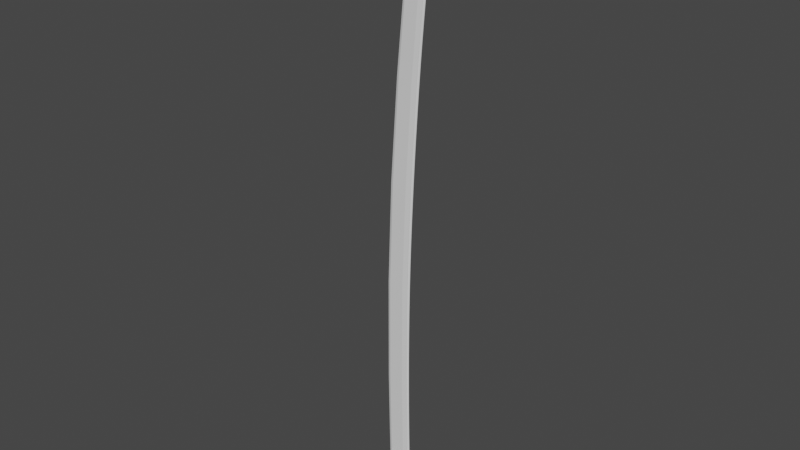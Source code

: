 # Source: katana_sp14_MoreBlockout_RainGuard.blend  (saved by Blender 2.90.8; exported with 4.5.12 LTS)
import bpy
from mathutils import Matrix  # noqa: F401  (used for matrix-valued properties, if any)

bpy.ops.wm.read_factory_settings(use_empty=True)
scene = bpy.context.scene
scene.name = 'Scene'

# ---- collections
col_katana = bpy.data.collections.new('Katana'); scene.collection.children.link(col_katana)

# ---- world
world_world = bpy.data.worlds.new('World'); scene.world = world_world
world_world.use_nodes = True; world_world.node_tree.nodes.clear()
_N = world_world.node_tree.nodes; _L = world_world.node_tree.links
n0 = _N.new('ShaderNodeOutputWorld'); n0.name = 'World Output'; n0.location = (300, 300)
n1 = _N.new('ShaderNodeBackground'); n1.name = 'Background'; n1.location = (10, 300)
n1.inputs[0].default_value = (0.05088, 0.05088, 0.05088, 1.0)
_L.new(n1.outputs[0], n0.inputs[0])
n0.is_active_output = True
world_world.color = (0.05088, 0.05088, 0.05088)
world_world.use_sun_shadow = False
world_world.sun_shadow_jitter_overblur = 0.0

# ---- meshes
me_plane_001 = bpy.data.meshes.new('Plane.001')
me_plane_001.from_pydata([(-0.069, -0.004024, -1.09e-09), (0.06917, -0.004024, 0.007877), (-0.07895, 0.6058, -2.17e-08), (0.05922, 0.6058, 0.007877), (-0.07646, 1.211, 3.318e-08), (0.06171, 1.211, 0.007877), (0.08311, 1.808, 0.007877), (0.1177, 2.391, 0.007877), (0.1508, 2.789, 0.007877), (0.1811, 3.089, 0.007877), (0.03463, -0.004024, 0.0107), (0.02468, 0.6058, 0.0107), (0.02717, 1.211, 0.0107), (0.04856, 1.808, 0.0107), (0.0844, 2.391, 0.0107), (0.1186, 2.789, 0.0107), (0.1486, 3.089, 0.0107), (-0.0634, 0.6058, 0.006028), (-0.06092, 1.211, 0.006028), (-0.03952, 1.808, 0.006028), (-0.000372, 2.391, 0.006028), (0.03648, 2.789, 0.006028), (0.0789, 3.089, 0.006028), (-0.05345, -0.004024, 0.006028), (0.08494, 3.134, 0.006028), (0.09412, 3.18, 0.006028), (0.09322, 3.215, 2.168e-07), (0.1062, 3.215, 0.006028), (0.1205, 3.248, 0.006028), (0.1366, 3.275, 0.006028), (0.159, 3.302, 0.006028), (0.1763, 3.327, -0.0001469), (0.1807, 3.317, 0.006028), (0.2081, 3.319, 0.006028), (0.1658, 3.204, 0.008363), (0.1557, 3.147, 0.00953), (0.1789, 3.262, 0.007196), (0.1517, 3.118, 0.01011), (0.1598, 3.175, 0.008947), (0.1722, 3.233, 0.007779), (0.1916, 3.29, 0.006612), (0.1946, 3.204, 0.006953), (0.1879, 3.147, 0.007415), (0.1845, 3.118, 0.007646), (0.2014, 3.262, 0.00649), (0.198, 3.233, 0.006722), (0.2047, 3.29, 0.006259), (0.1912, 3.175, 0.007184), (0.07417, -0.004378, 0.0), (0.06422, 0.6054, 0.0), (0.06671, 1.211, 0.0), (-0.05506, 1.808, 0.0), (0.08811, 1.808, 0.0), (-0.01533, 2.391, 0.0), (0.1227, 2.39, 0.0), (0.02199, 2.789, 0.0), (0.1558, 2.788, 0.0), (0.06595, 3.089, 0.0), (0.1861, 3.089, 0.0), (0.03463, -0.004024, 0.0), (-0.05345, -0.004024, 0.0), (0.07199, 3.134, 0.0), (0.08117, 3.18, 0.0), (0.1076, 3.248, 0.0), (0.1265, 3.281, 0.0), (0.1501, 3.309, 0.0), (0.2139, 3.329, 0.0), (0.2131, 3.319, 0.0), (0.1996, 3.204, 0.0), (0.1929, 3.146, 0.0), (0.1895, 3.117, 0.0), (0.2064, 3.261, 0.0), (0.203, 3.232, 0.0), (0.2097, 3.29, 0.0), (0.1962, 3.175, 0.0)], [], [(10, 1, 3, 11), (11, 3, 5, 12), (12, 5, 6, 13), (13, 6, 7, 14), (14, 7, 8, 15), (15, 8, 9, 16), (21, 15, 16, 22), (20, 14, 15, 21), (19, 13, 14, 20), (18, 12, 13, 19), (17, 11, 12, 18), (23, 10, 11, 17), (0, 23, 17, 2), (2, 17, 18, 4), (4, 18, 19, 51), (51, 19, 20, 53), (53, 20, 21, 55), (55, 21, 22, 57), (57, 22, 24, 61), (61, 24, 25, 62), (62, 25, 27, 26), (26, 27, 28, 63), (63, 28, 29, 64), (64, 29, 30, 65), (65, 30, 32, 31), (31, 32, 33, 66), (16, 37, 24, 22), (25, 24, 37, 35), (27, 25, 35, 38), (28, 27, 38, 34), (29, 28, 34, 39), (30, 29, 39, 36), (32, 30, 36, 40), (33, 32, 40), (9, 43, 37, 16), (35, 37, 43, 42), (38, 35, 42, 47), (34, 38, 47, 41), (39, 34, 41, 45), (36, 39, 45, 44), (40, 36, 44, 46), (33, 40, 46), (42, 43, 70, 69), (6, 5, 50, 52), (43, 9, 58, 70), (1, 10, 59, 48), (10, 23, 60, 59), (44, 45, 72, 71), (3, 1, 48, 49), (23, 0, 60), (45, 41, 68, 72), (7, 6, 52, 54), (46, 44, 71, 73), (47, 42, 69, 74), (66, 33, 67), (8, 7, 54, 56), (5, 3, 49, 50), (33, 46, 73, 67), (41, 47, 74, 68), (9, 8, 56, 58)])
_k = {(31, 65): 1.0}
me_plane_001.attributes.new('crease_edge', 'FLOAT', 'EDGE').data.foreach_set('value', [_k.get((min(e.vertices), max(e.vertices)), 0.0) for e in me_plane_001.edges])
_uv = me_plane_001.uv_layers.new(name='UVMap')
_uv.uv.foreach_set('vector', [0.75, 0.0, 1.0, 0.0, 1.0, 1.0, 0.75, 1.0, 0.75, 1.0, 1.0, 1.0, 1.0, 1.0, 0.75, 1.0, 0.75, 1.0, 1.0, 1.0, 1.0, 1.0, 0.75, 1.0, 0.75, 1.0, 1.0, 1.0, 1.0, 1.0, 0.75, 1.0, 0.75, 1.0, 1.0, 1.0, 1.0, 1.0, 0.75, 1.0, 0.75, 1.0, 1.0, 1.0, 1.0, 1.0, 0.75, 1.0, 0.1125, 1.0, 0.75, 1.0, 0.75, 1.0, 0.1125, 1.0, 0.1125, 1.0, 0.75, 1.0, 0.75, 1.0, 0.1125, 1.0, 0.1125, 1.0, 0.75, 1.0, 0.75, 1.0, 0.1125, 1.0, 0.1125, 1.0, 0.75, 1.0, 0.75, 1.0, 0.1125, 1.0, 0.1125, 1.0, 0.75, 1.0, 0.75, 1.0, 0.1125, 1.0, 0.1125, 0.0, 0.75, 0.0, 0.75, 1.0, 0.1125, 1.0, 0.0, 0.0, 0.1125, 0.0, 0.1125, 1.0, 0.0, 1.0, 0.0, 1.0, 0.1125, 1.0, 0.1125, 1.0, 0.0, 1.0, 0.0, 1.0, 0.1125, 1.0, 0.1125, 1.0, 0.0, 1.0, 0.0, 1.0, 0.1125, 1.0, 0.1125, 1.0, 0.0, 1.0, 0.0, 1.0, 0.1125, 1.0, 0.1125, 1.0, 0.0, 1.0, 0.0, 1.0, 0.1125, 1.0, 0.1125, 1.0, 0.0, 1.0, 0.0, 1.0, 0.1125, 1.0, 0.1125, 1.0, 0.0, 1.0, 0.0, 1.0, 0.1125, 1.0, 0.1125, 1.0, 0.0, 1.0, 0.0, 1.0, 0.1125, 1.0, 0.1125, 1.0, 0.0, 1.0, 0.0, 1.0, 0.1125, 1.0, 0.1125, 1.0, 0.0, 1.0, 0.0, 1.0, 0.1125, 1.0, 0.1125, 1.0, 0.0, 1.0, 0.0, 1.0, 0.1125, 1.0, 0.1125, 1.0, 0.0, 1.0, 0.0, 1.0, 0.1125, 1.0, 0.1125, 1.0, 0.0, 1.0, 0.0, 1.0, 0.1125, 1.0, 0.1125, 1.0, 0.0, 1.0, 0.75, 1.0, 0.0, 0.0, 0.1125, 1.0, 0.1125, 1.0, 0.1125, 1.0, 0.1125, 1.0, 0.0, 0.0, 0.0, 0.0, 0.1125, 1.0, 0.1125, 1.0, 0.0, 0.0, 0.0, 0.0, 0.1125, 1.0, 0.1125, 1.0, 0.0, 0.0, 0.0, 0.0, 0.1125, 1.0, 0.1125, 1.0, 0.0, 0.0, 0.0, 0.0, 0.1125, 1.0, 0.1125, 1.0, 0.0, 0.0, 0.0, 0.0, 0.1125, 1.0, 0.1125, 1.0, 0.0, 0.0, 0.0, 0.0, 0.1125, 1.0, 0.1125, 1.0, 0.0, 0.0, 1.0, 1.0, 0.0, 0.0, 0.0, 0.0, 0.75, 1.0, 0.0, 0.0, 0.0, 0.0, 0.0, 0.0, 0.0, 0.0, 0.0, 0.0, 0.0, 0.0, 0.0, 0.0, 0.0, 0.0, 0.0, 0.0, 0.0, 0.0, 0.0, 0.0, 0.0, 0.0, 0.0, 0.0, 0.0, 0.0, 0.0, 0.0, 0.0, 0.0, 0.0, 0.0, 0.0, 0.0, 0.0, 0.0, 0.0, 0.0, 0.0, 0.0, 0.0, 0.0, 0.0, 0.0, 0.0, 0.0, 0.1125, 1.0, 0.0, 0.0, 0.0, 0.0, 0.0, 0.0, 0.0, 0.0, 0.0, 0.0, 0.0, 0.0, 1.0, 1.0, 1.0, 1.0, 1.0, 1.0, 1.0, 1.0, 0.0, 0.0, 1.0, 1.0, 1.0, 1.0, 0.0, 0.0, 1.0, 0.0, 0.75, 0.0, 0.75, 0.0, 1.0, 0.0, 0.75, 0.0, 0.1125, 0.0, 0.1125, 0.0, 0.75, 0.0, 0.0, 0.0, 0.0, 0.0, 0.0, 0.0, 0.0, 0.0, 1.0, 1.0, 1.0, 0.0, 1.0, 0.0, 1.0, 1.0, 0.1125, 0.0, 0.0, 0.0, 0.1125, 0.0, 0.0, 0.0, 0.0, 0.0, 0.0, 0.0, 0.0, 0.0, 1.0, 1.0, 1.0, 1.0, 1.0, 1.0, 1.0, 1.0, 0.0, 0.0, 0.0, 0.0, 0.0, 0.0, 0.0, 0.0, 0.0, 0.0, 0.0, 0.0, 0.0, 0.0, 0.0, 0.0, 0.0, 1.0, 0.1125, 1.0, 0.1125, 1.0, 1.0, 1.0, 1.0, 1.0, 1.0, 1.0, 1.0, 1.0, 1.0, 1.0, 1.0, 1.0, 1.0, 1.0, 1.0, 1.0, 0.1125, 1.0, 0.0, 0.0, 0.0, 0.0, 0.1125, 1.0, 0.0, 0.0, 0.0, 0.0, 0.0, 0.0, 0.0, 0.0, 1.0, 1.0, 1.0, 1.0, 1.0, 1.0, 1.0, 1.0])
me_plane_001.use_remesh_fix_poles = True
me_plane_001.use_remesh_preserve_attributes = False
me_plane_001.use_mirror_vertex_groups = False
me_plane_001.update()
me_plane_002 = bpy.data.meshes.new('Plane.002')
me_plane_002.from_pydata([(-0.069, -0.004024, -1.09e-09), (0.06917, -0.004024, 0.007877), (-0.07895, 0.6058, -2.17e-08), (0.05922, 0.6058, 0.007877), (-0.07646, 1.211, 3.318e-08), (0.06171, 1.211, 0.007877), (0.08382, 1.806, 0.007877), (0.1177, 2.391, 0.007877), (0.1508, 2.789, 0.007877), (0.1811, 3.089, 0.007877), (0.03463, -0.004024, 0.0107), (0.02468, 0.6058, 0.0107), (0.02717, 1.211, 0.0107), (0.04856, 1.808, 0.0107), (0.0844, 2.391, 0.0107), (0.1186, 2.789, 0.0107), (0.1486, 3.089, 0.0107), (-0.0634, 0.6058, 0.006028), (-0.06092, 1.211, 0.006028), (-0.03952, 1.808, 0.006028), (-0.000372, 2.391, 0.006028), (0.03648, 2.789, 0.006028), (0.0789, 3.089, 0.006028), (-0.05345, -0.004024, 0.006028), (0.08494, 3.134, 0.006028), (0.09412, 3.18, 0.006028), (0.09322, 3.215, 2.168e-07), (0.1062, 3.215, 0.006028), (0.1205, 3.248, 0.006028), (0.1366, 3.275, 0.006028), (0.159, 3.302, 0.006028), (0.1763, 3.327, -0.0001469), (0.1807, 3.317, 0.006028), (0.2081, 3.319, 0.006028), (0.1658, 3.204, 0.008363), (0.1557, 3.147, 0.00953), (0.1789, 3.262, 0.007196), (0.1517, 3.118, 0.01011), (0.1598, 3.175, 0.008947), (0.1722, 3.233, 0.007779), (0.1916, 3.29, 0.006612), (0.1946, 3.204, 0.006953), (0.1879, 3.147, 0.007415), (0.1845, 3.118, 0.007646), (0.2014, 3.262, 0.00649), (0.198, 3.233, 0.006722), (0.2047, 3.29, 0.006259), (0.1912, 3.175, 0.007184), (0.07417, -0.004024, 0.0), (0.06422, 0.6058, 0.0), (0.06671, 1.211, 0.0), (-0.05506, 1.808, 0.0), (0.08811, 1.808, 0.0), (-0.01533, 2.391, 0.0), (0.1227, 2.391, 0.0), (0.02199, 2.789, 0.0), (0.1558, 2.789, 0.0), (0.06595, 3.089, 0.0), (0.1861, 3.089, 0.0), (0.03463, -0.004024, 0.0), (-0.05345, -0.004024, 0.0), (0.07199, 3.134, 0.0), (0.08117, 3.18, 0.0), (0.1076, 3.248, 0.0), (0.1265, 3.281, 0.0), (0.1501, 3.309, 0.0), (0.2139, 3.329, 0.0), (0.2131, 3.319, 0.0), (0.1996, 3.204, 0.0), (0.1929, 3.147, 0.0), (0.1895, 3.118, 0.0), (0.2064, 3.262, 0.0), (0.203, 3.233, 0.0), (0.2097, 3.29, 0.0), (0.1962, 3.175, 0.0), (0.0381, 0.03607, 0.01055), (0.04144, 0.02888, 0.01029), (0.0479, 0.02476, 0.009761), (0.05554, 0.02482, 0.009134), (0.06231, 0.02904, 0.008573), (0.06636, 0.03628, 0.008227), (0.03422, 0.03715, 0.01055), (0.03755, 0.02995, 0.01029), (0.04401, 0.02584, 0.009761), (0.05165, 0.02589, 0.009134), (0.05842, 0.03011, 0.008573), (0.06248, 0.03736, 0.008227), (0.1685, 3.072, 0.004626), (0.1685, 3.076, 0.004897), (0.166, 3.078, 0.005251), (0.1618, 3.079, 0.005727), (0.1581, 3.077, 0.006146), (0.1566, 3.073, 0.006398), (0.07889, 1.807, 0.008172), (0.05396, 0.6062, 0.008498), (0.05616, 1.211, 0.008186), (0.05094, 1.808, 0.0105), (0.02585, 0.6059, 0.01082), (0.02812, 1.211, 0.01051), (0.1149, 2.391, 0.008144), (0.141, 2.788, 0.004645), (0.1811, 3.089, 0.007877), (0.1486, 3.089, 0.0107), (0.0789, 3.089, 0.006028), (0.1861, 3.089, 0.0), (0.06595, 3.089, 0.0), (0.08703, 2.391, 0.01047), (0.1191, 2.789, 0.01045), (0.03841, -0.004024, 0.009914), (0.03677, 1.211, 0.005869), (0.05836, 1.807, 0.005869), (0.1275, 2.788, 0.005869), (0.1518, 3.089, 0.009914), (0.155, 3.118, 0.009429), (0.1588, 3.147, 0.008943), (0.1627, 3.175, 0.008457), (0.168, 3.204, 0.007971), (0.1736, 3.233, 0.007485), (0.18, 3.262, 0.007), (0.1979, 3.29, 0.006441), (0.03841, -0.004024, 0.0), (0.03428, 0.6058, 0.005869), (0.09363, 2.39, 0.005869), (0.1518, 3.089, 0.009914), (0.06494, -0.004024, 0.00875), (0.1808, 3.118, 0.00841), (0.1844, 3.147, 0.00807), (0.188, 3.175, 0.007729), (0.1921, 3.204, 0.007389), (0.1956, 3.233, 0.007049), (0.1991, 3.262, 0.006709), (0.06494, -0.004024, 0.0), (0.05166, 1.211, 0.005259), (0.07356, 1.807, 0.005259), (0.1413, 2.787, 0.005264), (0.1775, 3.089, 0.00875), (0.04917, 0.6057, 0.005259), (0.108, 2.391, 0.005259), (0.1775, 3.089, 0.00875), (0.06353, 3.073, 0.0), (0.1794, 3.073, 0.007877), (0.147, 3.073, 0.0107), (0.07657, 3.073, 0.006028), (0.1844, 3.073, 0.0), (0.1502, 3.073, 0.009914), (0.1758, 3.073, 0.00875), (0.1799, 3.077, 0.007877), (0.1474, 3.077, 0.0107), (0.07718, 3.077, 0.006028), (0.1849, 3.077, 0.0), (0.1506, 3.077, 0.009914), (0.1763, 3.077, 0.00875), (0.06416, 3.077, 0.0), (-0.06977, 0.03869, 0.0), (0.0684, 0.03869, 0.007877), (0.03386, 0.03869, 0.0107), (-0.05422, 0.03869, 0.006028), (0.0734, 0.03869, 0.0), (0.04346, 0.03879, 0.005869), (0.05835, 0.03859, 0.005259), (-0.06961, 0.03025, 0.0), (0.06855, 0.03025, 0.007877), (0.03401, 0.03025, 0.0107), (-0.05407, 0.03025, 0.006028), (0.07355, 0.03025, 0.0), (0.04361, 0.03036, 0.005869), (0.0585, 0.03015, 0.005259), (-0.06949, 0.02333, 0.0), (0.06868, 0.02333, 0.007877), (0.03414, 0.02333, 0.0107), (-0.05395, 0.02333, 0.006028), (0.07368, 0.02333, 0.0), (0.04363, 0.02916, 0.005886), (0.05852, 0.02916, 0.005276), (0.1808, 3.086, 0.007877), (0.1483, 3.086, 0.0107), (0.07844, 3.086, 0.006028), (0.1858, 3.086, 0.0), (0.1515, 3.086, 0.009914), (0.1772, 3.086, 0.00875), (0.06547, 3.086, 0.0), (0.1743, 3.079, 0.008394), (0.1743, 3.071, 0.008116), (0.1684, 3.084, 0.008915), (0.1609, 3.085, 0.00955), (0.1536, 3.081, 0.01014), (0.1509, 3.075, 0.01044), (0.08782, 2.391, 0.009914), (0.147, 2.789, 0.00813), (0.1217, 2.789, 0.009914), (0.05254, 1.808, 0.009914), (0.03095, 1.211, 0.009914), (0.02846, 0.6058, 0.009914), (0.03764, 0.03869, 0.009914), (0.1138, 2.391, 0.00875), (0.1473, 2.789, 0.00875), (0.07937, 1.807, 0.00875), (0.05748, 1.211, 0.00875), (0.05499, 0.6058, 0.00875), (0.06417, 0.03869, 0.00875), (0.03779, 0.03025, 0.009914), (0.06432, 0.03025, 0.00875), (0.03792, 0.02333, 0.009914), (0.06445, 0.02333, 0.00875), (0.1725, 3.078, 0.008478), (0.1725, 3.071, 0.008203), (0.1677, 3.082, 0.008947), (0.1611, 3.083, 0.009533), (0.155, 3.08, 0.01007), (0.1527, 3.074, 0.01035), (0.1451, 2.789, 0.008218), (0.08963, 2.391, 0.009828), (0.1236, 2.789, 0.009828), (0.05435, 1.808, 0.009828), (0.03276, 1.211, 0.009828), (0.03027, 0.6058, 0.009828), (0.03945, 0.03872, 0.009828), (0.112, 2.391, 0.008836), (0.1455, 2.788, 0.008838), (0.07756, 1.807, 0.008836), (0.05567, 1.211, 0.008836), (0.05318, 0.6057, 0.008836), (0.06236, 0.03866, 0.008836), (0.0396, 0.03029, 0.009828), (0.06251, 0.03022, 0.008836), (0.03969, 0.02515, 0.009833), (0.06261, 0.02515, 0.008841), (0.1708, 3.077, 0.004789), (0.1708, 3.072, 0.004515), (0.167, 3.081, 0.005209), (0.1614, 3.081, 0.005749), (0.1563, 3.079, 0.006236), (0.1543, 3.074, 0.006508), (0.1434, 2.788, 0.004531), (0.0913, 2.39, 0.00598), (0.1252, 2.788, 0.00598), (0.05603, 1.808, 0.00598), (0.03443, 1.211, 0.00598), (0.03195, 0.6058, 0.00598), (0.04113, 0.03875, 0.00598), (0.1103, 2.391, 0.005148), (0.1437, 2.788, 0.005151), (0.07589, 1.807, 0.005148), (0.05399, 1.211, 0.005148), (0.0515, 0.6057, 0.005148), (0.06068, 0.03863, 0.005148), (0.04128, 0.03032, 0.00598), (0.06084, 0.03019, 0.005148), (0.04134, 0.02683, 0.00599), (0.0609, 0.02683, 0.005158)], [(76, 75), (77, 76), (78, 77), (79, 78), (80, 79), (82, 81), (83, 82), (84, 83), (85, 84), (86, 85), (93, 99), (86, 94), (94, 95), (95, 93), (81, 97), (97, 98), (98, 96), (99, 188), (96, 106), (106, 107)], [(199, 154, 3, 198), (198, 3, 5, 197), (197, 5, 6, 196), (196, 6, 7, 194), (194, 7, 8, 195), (138, 101, 9, 135), (103, 102, 16, 22), (20, 14, 15, 21), (19, 13, 14, 20), (18, 12, 13, 19), (17, 11, 12, 18), (156, 155, 11, 17), (153, 156, 17, 2), (2, 17, 18, 4), (4, 18, 19, 51), (51, 19, 20, 53), (53, 20, 21, 55), (105, 103, 22, 57), (57, 22, 24, 61), (61, 24, 25, 62), (62, 25, 27, 26), (26, 27, 28, 63), (63, 28, 29, 64), (64, 29, 30, 65), (65, 30, 32, 31), (31, 32, 33, 66), (16, 37, 24, 22), (25, 24, 37, 35), (27, 25, 35, 38), (28, 27, 38, 34), (29, 28, 34, 39), (30, 29, 39, 36), (32, 30, 36, 40), (33, 32, 40), (112, 113, 37, 16), (126, 125, 43, 42), (127, 126, 42, 47), (128, 127, 47, 41), (129, 128, 41, 45), (130, 129, 45, 44), (119, 130, 44, 46), (42, 43, 70, 69), (6, 5, 50, 52), (43, 9, 58, 70), (108, 10, 59, 120), (10, 23, 60, 59), (44, 45, 72, 71), (168, 1, 48, 171), (23, 0, 60), (45, 41, 68, 72), (7, 6, 52, 54), (46, 44, 71, 73), (47, 42, 69, 74), (66, 33, 67), (8, 7, 54, 56), (5, 3, 49, 50), (33, 46, 73, 67), (41, 47, 74, 68), (140, 8, 56, 143), (9, 101, 104, 58), (180, 176, 103, 105), (176, 175, 102, 103), (179, 174, 101, 138), (175, 178, 123, 102), (40, 36, 118, 119), (36, 39, 117, 118), (39, 34, 116, 117), (34, 38, 115, 116), (38, 35, 114, 115), (35, 37, 113, 114), (124, 108, 120, 131), (102, 123, 112, 16), (14, 187, 189, 15), (13, 190, 187, 14), (12, 191, 190, 13), (11, 192, 191, 12), (155, 193, 192, 11), (9, 43, 125, 135), (1, 124, 131, 48), (135, 125, 113, 112), (119, 118, 130), (178, 179, 138, 123), (118, 117, 129, 130), (117, 116, 128, 129), (116, 115, 127, 128), (115, 114, 126, 127), (114, 113, 125, 126), (123, 138, 135, 112), (33, 40, 119, 46), (15, 189, 144, 141), (195, 8, 140, 145), (21, 15, 141, 142), (55, 21, 142, 139), (146, 140, 143, 149), (174, 146, 149, 177), (141, 144, 150, 147), (145, 140, 146, 151), (142, 141, 147, 148), (139, 142, 148, 152), (162, 200, 193, 155), (3, 154, 157, 49), (160, 163, 156, 153), (163, 162, 155, 156), (201, 161, 154, 199), (203, 168, 161, 201), (170, 169, 162, 163), (167, 170, 163, 160), (169, 202, 200, 162), (124, 203, 202, 108), (154, 161, 164, 157), (10, 108, 202, 169), (0, 23, 170, 167), (23, 10, 169, 170), (124, 1, 168, 203), (161, 168, 171, 164), (101, 174, 177, 104), (147, 150, 178, 175), (151, 146, 174, 179), (148, 147, 175, 176), (152, 148, 176, 180), (184, 183, 179, 178), (184, 178, 150, 185), (183, 181, 151, 179), (181, 182, 145, 151), (185, 150, 186), (182, 188, 195, 145), (107, 144, 189, 186), (186, 150, 144, 107), (89, 90, 91, 88), (204, 205, 182, 181), (206, 204, 181, 183), (207, 206, 183, 184), (208, 207, 184, 185), (209, 208, 185, 186), (205, 210, 188, 182), (211, 212, 189, 187), (213, 211, 187, 190), (214, 213, 190, 191), (215, 214, 191, 192), (216, 215, 192, 193), (218, 217, 194, 195), (217, 219, 196, 194), (219, 220, 197, 196), (220, 221, 198, 197), (221, 222, 199, 198), (223, 216, 193, 200), (222, 224, 201, 199), (225, 223, 200, 202), (224, 226, 203, 201), (226, 225, 202, 203), (210, 218, 195, 188), (212, 209, 186, 189), (227, 228, 205, 204), (229, 227, 204, 206), (230, 229, 206, 207), (231, 230, 207, 208), (232, 231, 208, 209), (228, 233, 210, 205), (234, 235, 212, 211), (236, 234, 211, 213), (237, 236, 213, 214), (238, 237, 214, 215), (239, 238, 215, 216), (241, 240, 217, 218), (240, 242, 219, 217), (242, 243, 220, 219), (243, 244, 221, 220), (244, 245, 222, 221), (246, 239, 216, 223), (245, 247, 224, 222), (248, 246, 223, 225), (247, 249, 226, 224), (249, 248, 225, 226), (233, 241, 218, 210), (235, 232, 209, 212), (88, 87, 228, 227), (89, 88, 227, 229), (90, 89, 229, 230), (91, 90, 230, 231), (92, 91, 231, 232), (87, 100, 233, 228), (122, 111, 235, 234), (110, 122, 234, 236), (109, 110, 236, 237), (121, 109, 237, 238), (158, 121, 238, 239), (134, 137, 240, 241), (137, 133, 242, 240), (133, 132, 243, 242), (132, 136, 244, 243), (136, 159, 245, 244), (165, 158, 239, 246), (159, 166, 247, 245), (172, 165, 246, 248), (166, 173, 249, 247), (173, 172, 248, 249), (100, 134, 241, 233), (111, 92, 232, 235), (88, 91, 92, 87), (100, 87, 92, 111), (122, 134, 100, 111), (122, 110, 137, 134), (110, 109, 133, 137), (109, 121, 132, 133), (121, 158, 136, 132), (136, 158, 165, 159), (159, 165, 172, 166), (166, 172, 173)])
me_plane_002.polygons.foreach_set('use_smooth', [True] * 208)
_k = {(0, 167): 1.0, (48, 131): 1.0, (49, 50): 1.0, (50, 52): 1.0, (54, 56): 1.0, (53, 55): 1.0, (58, 104): 1.0, (55, 139): 1.0, (59, 60): 1.0, (57, 61): 1.0, (61, 62): 1.0, (63, 64): 1.0, (64, 65): 1.0, (66, 67): 1.0, (67, 73): 1.0, (68, 74): 1.0, (69, 70): 1.0, (58, 70): 1.0, (71, 72): 1.0, (68, 72): 1.0, (71, 73): 1.0, (69, 74): 1.0, (2, 4): 1.0, (4, 51): 1.0, (51, 53): 1.0, (26, 62): 1.0, (26, 63): 1.0, (31, 65): 1.0, (31, 66): 1.0, (49, 157): 1.0, (52, 54): 1.0, (0, 60): 1.0, (104, 177): 1.0, (57, 105): 1.0, (59, 120): 1.0, (139, 152): 1.0, (56, 143): 1.0, (120, 131): 1.0, (143, 149): 1.0, (152, 180): 1.0, (2, 153): 1.0, (157, 164): 1.0, (153, 160): 1.0, (164, 171): 1.0, (160, 167): 1.0, (48, 171): 1.0, (149, 177): 1.0, (105, 180): 1.0}
me_plane_002.attributes.new('crease_edge', 'FLOAT', 'EDGE').data.foreach_set('value', [_k.get((min(e.vertices), max(e.vertices)), 0.0) for e in me_plane_002.edges])
_uv = me_plane_002.uv_layers.new(name='UVMap')
_uv.uv.foreach_set('vector', [0.9226, 0.07754, 1.0, 0.07754, 1.0, 1.0, 0.9226, 1.0, 0.9226, 1.0, 1.0, 1.0, 1.0, 1.0, 0.9226, 1.0, 0.9226, 1.0, 1.0, 1.0, 1.0, 1.0, 0.9226, 1.0, 0.9226, 1.0, 1.0, 1.0, 1.0, 1.0, 0.9226, 1.0, 0.9226, 1.0, 1.0, 1.0, 1.0, 1.0, 0.9226, 1.0, 0.9226, 1.0, 1.0, 1.0, 1.0, 1.0, 0.9201, 1.0, 0.1125, 1.0, 0.75, 1.0, 0.75, 1.0, 0.1125, 1.0, 0.1125, 1.0, 0.75, 1.0, 0.75, 1.0, 0.1125, 1.0, 0.1125, 1.0, 0.75, 1.0, 0.75, 1.0, 0.1125, 1.0, 0.1125, 1.0, 0.75, 1.0, 0.75, 1.0, 0.1125, 1.0, 0.1125, 1.0, 0.75, 1.0, 0.75, 1.0, 0.1125, 1.0, 0.1125, 0.07754, 0.75, 0.07754, 0.75, 1.0, 0.1125, 1.0, 0.0, 0.07754, 0.1125, 0.07754, 0.1125, 1.0, 0.0, 1.0, 0.0, 1.0, 0.1125, 1.0, 0.1125, 1.0, 0.0, 1.0, 0.0, 1.0, 0.1125, 1.0, 0.1125, 1.0, 0.0, 1.0, 0.0, 1.0, 0.1125, 1.0, 0.1125, 1.0, 0.0, 1.0, 0.0, 1.0, 0.1125, 1.0, 0.1125, 1.0, 0.0, 1.0, 0.0, 1.0, 0.1125, 1.0, 0.1125, 1.0, 0.0, 1.0, 0.0, 1.0, 0.1125, 1.0, 0.1125, 1.0, 0.0, 1.0, 0.0, 1.0, 0.1125, 1.0, 0.1125, 1.0, 0.0, 1.0, 0.0, 1.0, 0.1125, 1.0, 0.1125, 1.0, 0.0, 1.0, 0.0, 1.0, 0.1125, 1.0, 0.1125, 1.0, 0.0, 1.0, 0.0, 1.0, 0.1125, 1.0, 0.1125, 1.0, 0.0, 1.0, 0.0, 1.0, 0.1125, 1.0, 0.1125, 1.0, 0.0, 1.0, 0.0, 1.0, 0.1125, 1.0, 0.1125, 1.0, 0.0, 1.0, 0.0, 1.0, 0.1125, 1.0, 0.1125, 1.0, 0.0, 1.0, 0.75, 1.0, 0.0, 0.0, 0.1125, 1.0, 0.1125, 1.0, 0.1125, 1.0, 0.1125, 1.0, 0.0, 0.0, 0.0, 0.0, 0.1125, 1.0, 0.1125, 1.0, 0.0, 0.0, 0.0, 0.0, 0.1125, 1.0, 0.1125, 1.0, 0.0, 0.0, 0.0, 0.0, 0.1125, 1.0, 0.1125, 1.0, 0.0, 0.0, 0.0, 0.0, 0.1125, 1.0, 0.1125, 1.0, 0.0, 0.0, 0.0, 0.0, 0.1125, 1.0, 0.1125, 1.0, 0.0, 0.0, 0.0, 0.0, 0.1125, 1.0, 0.1125, 1.0, 0.0, 0.0, 0.8194, 1.0, 0.0, 0.0, 0.0, 0.0, 0.75, 1.0, 0.0, 0.0, 0.00105, 8.266e-07, 0.0, 0.0, 0.0, 0.0, 0.0, 0.0, 0.0, 0.0, 0.0, 0.0, 0.0, 0.0, 0.0, 0.0, 0.0, 0.0, 0.0, 0.0, 0.0, 0.0, 0.0, 0.0, 0.0, 0.0, 0.0, 0.0, 0.0, 0.0, 0.0, 0.0, 0.0, 0.0, 0.0, 0.0, 0.0, 0.0, 1.154e-07, 1.025e-06, 0.0, 0.0, 0.0, 0.0, 0.0, 0.0, 0.0, 0.0, 0.0, 0.0, 0.0, 0.0, 0.0, 0.0, 1.0, 1.0, 1.0, 1.0, 1.0, 1.0, 1.0, 1.0, 0.0, 0.0, 1.0, 1.0, 1.0, 1.0, 0.0, 0.0, 0.8194, 0.0, 0.75, 0.0, 0.75, 0.0, 0.8194, 0.0, 0.75, 0.0, 0.1125, 0.0, 0.1125, 0.0, 0.75, 0.0, 0.0, 0.0, 0.0, 0.0, 0.0, 0.0, 0.0, 0.0, 1.0, 0.04967, 1.0, 0.0, 1.0, 0.0, 1.0, 0.04967, 0.1125, 0.0, 0.0, 0.0, 0.1125, 0.0, 0.0, 0.0, 0.0, 0.0, 0.0, 0.0, 0.0, 0.0, 1.0, 1.0, 1.0, 1.0, 1.0, 1.0, 1.0, 1.0, 0.0, 0.0, 0.0, 0.0, 0.0, 0.0, 0.0, 0.0, 0.0, 0.0, 0.0, 0.0, 0.0, 0.0, 0.0, 0.0, 0.0, 1.0, 0.1125, 1.0, 0.1125, 1.0, 1.0, 1.0, 1.0, 1.0, 1.0, 1.0, 1.0, 1.0, 1.0, 1.0, 1.0, 1.0, 1.0, 1.0, 1.0, 1.0, 0.1125, 1.0, 0.0, 0.0, 0.0, 0.0, 0.1125, 1.0, 0.0, 0.0, 0.0, 0.0, 0.0, 0.0, 0.0, 0.0, 1.0, 1.0, 1.0, 1.0, 1.0, 1.0, 1.0, 1.0, 1.0, 1.0, 1.0, 1.0, 1.0, 1.0, 1.0, 1.0, 1.146e-05, 1.0, 0.1125, 1.0, 0.1125, 1.0, 0.0, 1.0, 0.1125, 1.0, 0.75, 1.0, 0.75, 1.0, 0.1125, 1.0, 0.9226, 1.0, 1.0, 1.0, 1.0, 1.0, 0.9226, 1.0, 0.75, 1.0, 0.8194, 1.0, 0.8194, 1.0, 0.75, 1.0, 0.0, 0.0, 0.0, 0.0, 0.0, 0.0, 0.0, 0.0, 0.0, 0.0, 0.0, 0.0, 0.0, 0.0, 0.0, 0.0, 0.0, 0.0, 0.0, 0.0, 0.0, 0.0, 0.0, 0.0, 0.0, 0.0, 0.0, 0.0, 0.0, 0.0, 0.0, 0.0, 0.0, 0.0, 0.0, 0.0, 0.0, 0.0, 0.0, 0.0, 0.0, 0.0, 0.0, 0.0, 0.0, 0.0, 0.0, 0.0, 0.9226, 0.0, 0.8194, 0.0, 0.8194, 0.0, 0.9226, 0.0, 0.75, 1.0, 0.8194, 1.0, 0.8194, 1.0, 0.75, 1.0, 0.75, 1.0, 0.8194, 1.0, 0.8194, 1.0, 0.75, 1.0, 0.75, 1.0, 0.8194, 1.0, 0.8194, 1.0, 0.75, 1.0, 0.75, 1.0, 0.8194, 1.0, 0.8194, 1.0, 0.75, 1.0, 0.75, 1.0, 0.8194, 1.0, 0.8194, 1.0, 0.75, 1.0, 0.75, 0.07754, 0.8194, 0.07754, 0.8194, 1.0, 0.75, 1.0, 1.0, 1.0, 0.0, 0.0, 0.00105, 8.266e-07, 0.9201, 1.0, 1.0, 0.0, 0.9226, 0.0, 0.9226, 0.0, 1.0, 0.0, 0.9201, 1.0, 0.00105, 8.266e-07, 0.0, 0.0, 0.8194, 1.0, 0.0, 0.0, 0.0, 0.0, 0.0, 0.0, 0.8194, 1.0, 0.9226, 1.0, 0.9226, 1.0, 0.8194, 1.0, 0.0, 0.0, 0.0, 0.0, 0.0, 0.0, 0.0, 0.0, 0.0, 0.0, 0.0, 0.0, 0.0, 0.0, 0.0, 0.0, 0.0, 0.0, 0.0, 0.0, 0.0, 0.0, 0.0, 0.0, 0.0, 0.0, 0.0, 0.0, 0.0, 0.0, 0.0, 0.0, 0.0, 0.0, 0.0, 0.0, 0.00105, 8.266e-07, 0.0, 0.0, 0.8194, 1.0, 0.9226, 1.0, 0.9201, 1.0, 0.8194, 1.0, 0.1125, 1.0, 0.0, 0.0, 1.154e-07, 1.025e-06, 0.0, 0.0, 0.75, 1.0, 0.8194, 1.0, 0.8194, 1.0, 0.75, 1.0, 0.9226, 1.0, 1.0, 1.0, 1.0, 1.0, 0.9226, 1.0, 0.1125, 1.0, 0.75, 1.0, 0.75, 1.0, 0.1125, 1.0, 0.0, 1.0, 0.1125, 1.0, 0.1125, 1.0, 0.0, 1.0, 1.0, 1.0, 1.0, 1.0, 1.0, 1.0, 1.0, 1.0, 1.0, 1.0, 1.0, 1.0, 1.0, 1.0, 1.0, 1.0, 0.75, 1.0, 0.8194, 1.0, 0.8194, 1.0, 0.75, 1.0, 0.9226, 1.0, 1.0, 1.0, 1.0, 1.0, 0.9226, 1.0, 0.1125, 1.0, 0.75, 1.0, 0.75, 1.0, 0.1125, 1.0, 0.0, 1.0, 0.1125, 1.0, 0.1125, 1.0, -3.107e-05, 1.0, 0.75, 0.06223, 0.8194, 0.06223, 0.8194, 0.07754, 0.75, 0.07754, 1.0, 1.0, 1.0, 0.07754, 1.0, 0.07754, 1.0, 1.0, 0.0, 0.06223, 0.1125, 0.06223, 0.1125, 0.07754, 0.0, 0.07754, 0.1125, 0.06223, 0.75, 0.06223, 0.75, 0.07754, 0.1125, 0.07754, 0.9226, 0.06223, 1.0, 0.06223, 1.0, 0.07754, 0.9226, 0.07754, 0.9226, 0.04967, 1.0, 0.04967, 1.0, 0.06223, 0.9226, 0.06223, 0.1125, 0.04967, 0.75, 0.04967, 0.75, 0.06223, 0.1125, 0.06223, -3.317e-08, 0.04967, 0.1125, 0.04967, 0.1125, 0.06223, 0.0, 0.06223, 0.75, 0.04967, 0.8194, 0.04967, 0.8194, 0.06223, 0.75, 0.06223, 0.9226, 0.0, 0.9226, 0.04967, 0.8194, 0.04967, 0.8194, 0.0, 1.0, 0.07754, 1.0, 0.06223, 1.0, 0.06223, 1.0, 0.07754, 0.75, 0.0, 0.8194, 0.0, 0.8194, 0.04967, 0.75, 0.04967, 0.0, 0.0, 0.1125, 0.0, 0.1125, 0.04967, -3.317e-08, 0.04967, 0.1125, 0.0, 0.75, 0.0, 0.75, 0.04967, 0.1125, 0.04967, 0.9226, 0.0, 1.0, 0.0, 1.0, 0.04967, 0.9226, 0.04967, 1.0, 0.06223, 1.0, 0.04967, 1.0, 0.04967, 1.0, 0.06223, 1.0, 1.0, 1.0, 1.0, 1.0, 1.0, 1.0, 1.0, 0.75, 1.0, 0.8194, 1.0, 0.8194, 1.0, 0.75, 1.0, 0.9226, 1.0, 1.0, 1.0, 1.0, 1.0, 0.9226, 1.0, 0.1125, 1.0, 0.75, 1.0, 0.75, 1.0, 0.1125, 1.0, -3.107e-05, 1.0, 0.1125, 1.0, 0.1125, 1.0, 1.146e-05, 1.0, 0.0, 0.0, 0.0, 0.0, 0.9226, 1.0, 0.8194, 1.0, 0.0, 0.0, 0.8194, 1.0, 0.8194, 1.0, 0.0, 0.0, 0.0, 0.0, 0.0, 0.0, 0.9226, 1.0, 0.9226, 1.0, 0.0, 0.0, 0.0, 0.0, 0.9226, 1.0, 0.9226, 1.0, 0.0, 0.0, 0.8194, 1.0, 0.0, 0.0, 0.0, 0.0, 0.0, 0.0, 0.9226, 1.0, 0.9226, 1.0, 0.0, 0.0, 0.8194, 1.0, 0.8194, 1.0, 0.0, 0.0, 0.0, 0.0, 0.8194, 1.0, 0.8194, 1.0, 0.0, 0.0, 0.004568, 0.005429, 0.004407, 0.005187, 0.004847, 0.005673, 0.005065, 0.006046, 0.001262, 0.001541, 0.002221, 0.002712, 0.0, 0.0, 0.0, 0.0, 0.001042, 0.001271, 0.001262, 0.001541, 0.0, 0.0, 0.0, 0.0, 0.0007963, 0.0009673, 0.001042, 0.001271, 0.0, 0.0, 0.0, 0.0, 0.0005532, 0.0006681, 0.0007963, 0.0009673, 0.0, 0.0, 0.0, 0.0, 0.002428, 0.002954, 0.0005532, 0.0006681, 0.0, 0.0, 0.0, 0.0, 0.002221, 0.002712, 0.5452, 0.5996, 0.0, 0.0, 0.0, 0.0, 0.8264, 0.9999, 0.7949, 0.9652, 0.8194, 1.0, 0.8194, 1.0, 0.8262, 1.0, 0.8264, 0.9999, 0.8194, 1.0, 0.8194, 1.0, 0.8263, 1.0, 0.8262, 1.0, 0.8194, 1.0, 0.8194, 1.0, 0.8264, 0.9973, 0.8263, 1.0, 0.8194, 1.0, 0.8194, 1.0, 0.8265, 0.07726, 0.8264, 0.9973, 0.8194, 1.0, 0.8194, 0.07754, 0.6542, 0.7163, 0.9152, 0.9999, 0.9226, 1.0, 0.9226, 1.0, 0.9152, 0.9999, 0.9155, 1.0, 0.9226, 1.0, 0.9226, 1.0, 0.9155, 1.0, 0.9154, 1.0, 0.9226, 1.0, 0.9226, 1.0, 0.9154, 1.0, 0.9154, 0.9972, 0.9226, 1.0, 0.9226, 1.0, 0.9154, 0.9972, 0.9156, 0.07715, 0.9226, 0.07754, 0.9226, 1.0, 0.8265, 0.06214, 0.8265, 0.07726, 0.8194, 0.07754, 0.8194, 0.06223, 0.9156, 0.07715, 0.9156, 0.06203, 0.9226, 0.06223, 0.9226, 0.07754, 0.8265, 0.05288, 0.8265, 0.06214, 0.8194, 0.06223, 0.8194, 0.04967, 0.9156, 0.06203, 0.9156, 0.05288, 0.9226, 0.04967, 0.9226, 0.06223, 0.9156, 0.05288, 0.8265, 0.05288, 0.8194, 0.04967, 0.9226, 0.04967, 0.5452, 0.5996, 0.6542, 0.7163, 0.9226, 1.0, 0.0, 0.0, 0.7949, 0.9652, 0.002428, 0.002954, 0.0, 0.0, 0.8194, 1.0, 0.002675, 0.003235, 0.00542, 0.006435, 0.002221, 0.002712, 0.001262, 0.001541, 0.002395, 0.002873, 0.002675, 0.003235, 0.001262, 0.001541, 0.001042, 0.001271, 0.002147, 0.002545, 0.002395, 0.002873, 0.001042, 0.001271, 0.0007963, 0.0009673, 0.0021, 0.002464, 0.002147, 0.002545, 0.0007963, 0.0009673, 0.0005532, 0.0006681, 0.005371, 0.006393, 0.0021, 0.002464, 0.0005532, 0.0006681, 0.002428, 0.002954, 0.00542, 0.006435, 0.6197, 0.6877, 0.5452, 0.5996, 0.002221, 0.002712, 0.8324, 0.9993, 0.7775, 0.9387, 0.7949, 0.9652, 0.8264, 0.9999, 0.8325, 1.0, 0.8324, 0.9993, 0.8264, 0.9999, 0.8262, 1.0, 0.8326, 0.9999, 0.8325, 1.0, 0.8262, 1.0, 0.8263, 1.0, 0.8327, 0.9948, 0.8326, 0.9999, 0.8263, 1.0, 0.8264, 0.9973, 0.833, 0.07702, 0.8327, 0.9948, 0.8264, 0.9973, 0.8265, 0.07726, 0.6323, 0.6997, 0.9077, 0.9993, 0.9152, 0.9999, 0.6542, 0.7163, 0.9077, 0.9993, 0.9089, 1.0, 0.9155, 1.0, 0.9152, 0.9999, 0.9089, 1.0, 0.9086, 0.9999, 0.9154, 1.0, 0.9155, 1.0, 0.9086, 0.9999, 0.9088, 0.9947, 0.9154, 0.9972, 0.9154, 1.0, 0.9088, 0.9947, 0.909, 0.07682, 0.9156, 0.07715, 0.9154, 0.9972, 0.833, 0.06207, 0.833, 0.07702, 0.8265, 0.07726, 0.8265, 0.06214, 0.909, 0.07682, 0.909, 0.06185, 0.9156, 0.06203, 0.9156, 0.07715, 0.833, 0.05583, 0.833, 0.06207, 0.8265, 0.06214, 0.8265, 0.05288, 0.909, 0.06185, 0.909, 0.05583, 0.9156, 0.05288, 0.9156, 0.06203, 0.909, 0.05583, 0.833, 0.05583, 0.8265, 0.05288, 0.9156, 0.05288, 0.6197, 0.6877, 0.6323, 0.6997, 0.6542, 0.7163, 0.5452, 0.5996, 0.7775, 0.9387, 0.005371, 0.006393, 0.002428, 0.002954, 0.7949, 0.9652, 0.005065, 0.006046, 0.009181, 0.01081, 0.00542, 0.006435, 0.002675, 0.003235, 0.004568, 0.005429, 0.005065, 0.006046, 0.002675, 0.003235, 0.002395, 0.002873, 0.004407, 0.005187, 0.004568, 0.005429, 0.002395, 0.002873, 0.002147, 0.002545, 0.004847, 0.005673, 0.004407, 0.005187, 0.002147, 0.002545, 0.0021, 0.002464, 0.008884, 0.01047, 0.004847, 0.005673, 0.0021, 0.002464, 0.005371, 0.006393, 0.009181, 0.01081, 0.6446, 0.7248, 0.6197, 0.6877, 0.00542, 0.006435, 0.8407, 0.9985, 0.7546, 0.9033, 0.7775, 0.9387, 0.8324, 0.9993, 0.8413, 0.9999, 0.8407, 0.9985, 0.8324, 0.9993, 0.8325, 1.0, 0.8414, 0.9999, 0.8413, 0.9999, 0.8325, 1.0, 0.8326, 0.9999, 0.8417, 0.9915, 0.8414, 0.9999, 0.8326, 0.9999, 0.8327, 0.9948, 0.842, 0.07676, 0.8417, 0.9915, 0.8327, 0.9948, 0.833, 0.07702, 0.6439, 0.7223, 0.8974, 0.9983, 0.9077, 0.9993, 0.6323, 0.6997, 0.8974, 0.9983, 0.8997, 0.9999, 0.9089, 1.0, 0.9077, 0.9993, 0.8997, 0.9999, 0.8993, 0.9999, 0.9086, 0.9999, 0.9089, 1.0, 0.8993, 0.9999, 0.8995, 0.9913, 0.9088, 0.9947, 0.9086, 0.9999, 0.8995, 0.9913, 0.8999, 0.07642, 0.909, 0.07682, 0.9088, 0.9947, 0.8421, 0.06201, 0.842, 0.07676, 0.833, 0.07702, 0.833, 0.06207, 0.8999, 0.07642, 0.9, 0.06164, 0.909, 0.06185, 0.909, 0.07682, 0.8421, 0.0599, 0.8421, 0.06201, 0.833, 0.06207, 0.833, 0.05583, 0.9, 0.06164, 0.9, 0.0599, 0.909, 0.05583, 0.909, 0.06185, 0.9, 0.0599, 0.8421, 0.0599, 0.833, 0.05583, 0.909, 0.05583, 0.6446, 0.7248, 0.6439, 0.7223, 0.6323, 0.6997, 0.6197, 0.6877, 0.7546, 0.9033, 0.008884, 0.01047, 0.005371, 0.006393, 0.7775, 0.9387, 0.005065, 0.006046, 0.004847, 0.005673, 0.008884, 0.01047, 0.009181, 0.01081, 0.6446, 0.7248, 0.009181, 0.01081, 0.008884, 0.01047, 0.7546, 0.9033, 0.8407, 0.9985, 0.6439, 0.7223, 0.6446, 0.7248, 0.7546, 0.9033, 0.8407, 0.9985, 0.8413, 0.9999, 0.8974, 0.9983, 0.6439, 0.7223, 0.8413, 0.9999, 0.8414, 0.9999, 0.8997, 0.9999, 0.8974, 0.9983, 0.8414, 0.9999, 0.8417, 0.9915, 0.8993, 0.9999, 0.8997, 0.9999, 0.8417, 0.9915, 0.842, 0.07676, 0.8995, 0.9913, 0.8993, 0.9999, 0.8995, 0.9913, 0.842, 0.07676, 0.8421, 0.06201, 0.8999, 0.07642, 0.8999, 0.07642, 0.8421, 0.06201, 0.8421, 0.0599, 0.9, 0.06164, 0.9, 0.06164, 0.8421, 0.0599, 0.9, 0.0599])
me_plane_002.use_remesh_fix_poles = True
me_plane_002.use_remesh_preserve_attributes = False
me_plane_002.use_mirror_vertex_groups = False
me_plane_002.update()
me_cube = bpy.data.meshes.new('Cube')
me_cube.from_pydata([(-1.002, -0.3794, -0.9095), (-1.002, -0.3794, 1.356), (-1.002, 0.3794, -0.9095), (-1.002, 0.3794, 1.356), (0.9385, -0.7826, -0.9095), (0.9385, -0.7826, 1.356), (0.9385, 0.7826, -0.9095), (0.9385, 0.7826, 1.356), (0.3625, 1.422, -0.9095), (0.3625, 1.422, 1.356), (0.3625, -1.422, -0.9095), (0.3625, -1.422, 1.356), (0.3625, 1.422, -0.9095), (0.3625, 1.422, 1.356), (0.3625, -1.422, -0.9095), (0.3625, -1.422, 1.356), (0.2301, 1.179, -0.9095), (-0.3119, 0.6851, -0.9095), (-0.01231, 0.8805, -0.9095), (-0.3119, -0.6851, 1.356), (0.2301, -1.179, 1.356), (-0.01231, -0.8805, 1.356), (-0.3119, 0.6851, 1.356), (0.2301, 1.179, 1.356), (-0.01231, 0.8805, 1.356), (0.2301, -1.179, -0.9095), (-0.3119, -0.6851, -0.9095), (-0.01231, -0.8805, -0.9095), (0.488, -1.123, 1.356), (0.8005, -0.8429, 1.356), (0.6211, -0.9422, 1.356), (0.8005, 0.8429, -0.9095), (0.488, 1.123, -0.9095), (0.6211, 0.9422, -0.9095), (0.8005, -0.8429, -0.9095), (0.488, -1.123, -0.9095), (0.6211, -0.9422, -0.9095), (0.488, 1.123, 1.356), (0.8005, 0.8429, 1.356), (0.6211, 0.9422, 1.356)], [(13, 15), (12, 14), (15, 14), (13, 12)], [(0, 1, 3, 2), (6, 7, 5, 4), (9, 23, 20, 11), (31, 38, 7, 6), (10, 11, 20, 25), (4, 5, 29, 34), (16, 23, 9, 8), (37, 9, 11, 28), (22, 3, 1, 19), (16, 8, 10, 25), (2, 3, 22, 17), (8, 9, 37, 32), (26, 19, 1, 0), (23, 16, 18, 24), (24, 18, 17, 22), (16, 25, 27, 18), (18, 27, 26, 17), (22, 19, 21, 24), (24, 21, 20, 23), (19, 26, 27, 21), (21, 27, 25, 20), (2, 17, 26, 0), (35, 28, 11, 10), (31, 6, 4, 34), (8, 32, 35, 10), (38, 31, 33, 39), (39, 33, 32, 37), (31, 34, 36, 33), (33, 36, 35, 32), (37, 28, 30, 39), (39, 30, 29, 38), (28, 35, 36, 30), (30, 36, 34, 29), (7, 38, 29, 5)])
_uv = me_cube.uv_layers.new(name='UVMap')
_uv.uv.foreach_set('vector', [0.375, 0.0, 0.625, 0.0, 0.625, 0.25, 0.375, 0.25, 0.375, 0.5, 0.625, 0.5, 0.625, 0.75, 0.375, 0.75, 0.7073, 0.5, 0.7685, 0.5, 0.7685, 0.75, 0.7073, 0.75, 0.375, 0.4922, 0.625, 0.4922, 0.625, 0.5, 0.375, 0.5, 0.375, 0.8323, 0.625, 0.8323, 0.625, 0.8935, 0.375, 0.8935, 0.375, 0.75, 0.625, 0.75, 0.625, 0.7578, 0.375, 0.7578, 0.375, 0.3565, 0.625, 0.3565, 0.625, 0.4177, 0.375, 0.4177, 0.6688, 0.5, 0.7073, 0.5, 0.7073, 0.75, 0.6688, 0.75, 0.8657, 0.5, 0.875, 0.5, 0.875, 0.75, 0.8657, 0.75, 0.2315, 0.5, 0.2927, 0.5, 0.2927, 0.75, 0.2315, 0.75, 0.375, 0.25, 0.625, 0.25, 0.625, 0.2593, 0.375, 0.2593, 0.375, 0.4177, 0.625, 0.4177, 0.625, 0.4562, 0.375, 0.4562, 0.375, 0.9907, 0.625, 0.9907, 0.625, 1.0, 0.375, 1.0, 0.625, 0.3565, 0.375, 0.3565, 0.375, 0.263, 0.625, 0.263, 0.625, 0.263, 0.375, 0.263, 0.375, 0.2593, 0.625, 0.2593, 0.2315, 0.5, 0.2315, 0.75, 0.138, 0.75, 0.138, 0.5, 0.138, 0.5, 0.138, 0.75, 0.1343, 0.75, 0.1343, 0.5, 0.8657, 0.5, 0.8657, 0.75, 0.862, 0.75, 0.862, 0.5, 0.862, 0.5, 0.862, 0.75, 0.7685, 0.75, 0.7685, 0.5, 0.625, 0.9907, 0.375, 0.9907, 0.375, 0.987, 0.625, 0.987, 0.625, 0.987, 0.375, 0.987, 0.375, 0.8935, 0.625, 0.8935, 0.125, 0.5, 0.1343, 0.5, 0.1343, 0.75, 0.125, 0.75, 0.375, 0.7938, 0.625, 0.7938, 0.625, 0.8323, 0.375, 0.8323, 0.3672, 0.5, 0.375, 0.5, 0.375, 0.75, 0.3672, 0.75, 0.2927, 0.5, 0.3312, 0.5, 0.3312, 0.75, 0.2927, 0.75, 0.625, 0.4922, 0.375, 0.4922, 0.375, 0.4869, 0.625, 0.4869, 0.625, 0.4869, 0.375, 0.4869, 0.375, 0.4562, 0.625, 0.4562, 0.3672, 0.5, 0.3672, 0.75, 0.3619, 0.75, 0.3619, 0.5, 0.3619, 0.5, 0.3619, 0.75, 0.3312, 0.75, 0.3312, 0.5, 0.6688, 0.5, 0.6688, 0.75, 0.6381, 0.75, 0.6381, 0.5, 0.6381, 0.5, 0.6381, 0.75, 0.6328, 0.75, 0.6328, 0.5, 0.625, 0.7938, 0.375, 0.7938, 0.375, 0.7631, 0.625, 0.7631, 0.625, 0.7631, 0.375, 0.7631, 0.375, 0.7578, 0.625, 0.7578, 0.625, 0.5, 0.6328, 0.5, 0.6328, 0.75, 0.625, 0.75])
me_cube.use_remesh_fix_poles = True
me_cube.use_remesh_preserve_attributes = False
me_cube.use_mirror_vertex_groups = False
me_cube.update()
me_cylinder = bpy.data.meshes.new('Cylinder')
me_cylinder.from_pydata([(-0.2458, 0.3953, -1.0), (-0.1351, 0.4454, -1.0), (-0.01521, 0.4652, -1.0), (0.1057, 0.4533, -1.0), (0.2194, 0.4105, -1.0), (0.3182, 0.3397, -1.0), (0.3953, 0.2458, -1.0), (0.4454, 0.1351, -1.0), (0.4652, 0.01521, -1.0), (0.4533, -0.1057, -1.0), (0.4105, -0.2194, -1.0), (0.3397, -0.3182, -1.0), (0.2458, -0.3953, -1.0), (0.1351, -0.4454, -1.0), (0.01521, -0.4652, -1.0), (-0.1057, -0.4533, -1.0), (-0.2194, -0.4105, -1.0), (-0.3182, -0.3397, -1.0), (-0.3953, -0.2458, -1.0), (-0.4454, -0.1351, -1.0), (-0.4652, -0.01521, -1.0), (-0.4533, 0.1057, -1.0), (-0.4105, 0.2194, -1.0), (-0.3397, 0.3182, -1.0), (-0.3376, 0.9413, 0.0), (-0.08251, 0.9966, 0.0), (0.1782, 0.984, 0.0), (0.4268, 0.9043, 0.0), (0.6464, 0.763, 0.0), (0.8218, 0.5698, 0.0), (0.9413, 0.3376, 0.0), (0.9966, 0.08251, 0.0), (0.984, -0.1782, 0.0), (0.9043, -0.4268, 0.0), (0.763, -0.6464, 0.0), (0.5698, -0.8218, 0.0), (0.3376, -0.9413, 0.0), (0.08251, -0.9966, 0.0), (-0.1782, -0.984, 0.0), (-0.4268, -0.9043, 0.0), (-0.6464, -0.763, 0.0), (-0.8218, -0.5698, 0.0), (-0.9413, -0.3376, 0.0), (-0.9966, -0.08251, 0.0), (-0.984, 0.1782, 0.0), (-0.9043, 0.4268, 0.0), (-0.763, 0.6464, 0.0), (-0.5698, 0.8218, 0.0), (-0.3417, 0.9398, -1.0), (-0.08683, 0.9962, -1.0), (0.174, 0.9848, -1.0), (0.4229, 0.9062, -1.0), (0.643, 0.7658, -1.0), (0.8193, 0.5733, -1.0), (0.9398, 0.3417, -1.0), (0.9962, 0.08683, -1.0), (0.9848, -0.174, -1.0), (0.9062, -0.4229, -1.0), (0.7658, -0.643, -1.0), (0.5733, -0.8193, -1.0), (0.3417, -0.9398, -1.0), (0.08683, -0.9962, -1.0), (-0.174, -0.9848, -1.0), (-0.4229, -0.9062, -1.0), (-0.643, -0.7658, -1.0), (-0.8193, -0.5733, -1.0), (-0.9398, -0.3417, -1.0), (-0.9962, -0.08683, -1.0), (-0.9848, 0.174, -1.0), (-0.9062, 0.4229, -1.0), (-0.7658, 0.643, -1.0), (-0.5733, 0.8193, -1.0), (-0.1318, 0.8917, -1.0), (-0.1612, 0.7779, -1.0), (-0.1705, 0.6661, -1.0), (-0.1616, 0.5577, -1.0), (-0.3004, 0.4969, -1.0), (-0.3371, 0.5992, -1.0), (-0.357, 0.7097, -1.0), (-0.3581, 0.8272, -1.0), (0.1035, 0.8954, -1.0), (0.04565, 0.7932, -1.0), (0.007665, 0.6875, -1.0), (-0.0117, 0.5805, -1.0), (0.3317, 0.8381, -1.0), (0.2494, 0.7543, -1.0), (0.1853, 0.6621, -1.0), (0.139, 0.5638, -1.0), (0.5373, 0.7237, -1.0), (0.4361, 0.6641, -1.0), (0.3504, 0.5916, -1.0), (0.2801, 0.5086, -1.0), (0.7063, 0.56, -1.0), (0.5931, 0.5286, -1.0), (0.4916, 0.4807, -1.0), (0.4022, 0.4188, -1.0), (0.8272, 0.3581, -1.0), (0.7097, 0.357, -1.0), (0.5992, 0.3371, -1.0), (0.4969, 0.3004, -1.0), (0.8917, 0.1318, -1.0), (0.7779, 0.1612, -1.0), (0.6661, 0.1705, -1.0), (0.5577, 0.1616, -1.0), (0.8954, -0.1035, -1.0), (0.7932, -0.04565, -1.0), (0.6875, -0.007665, -1.0), (0.5805, 0.0117, -1.0), (0.8381, -0.3317, -1.0), (0.7543, -0.2494, -1.0), (0.6621, -0.1853, -1.0), (0.5638, -0.139, -1.0), (0.7237, -0.5373, -1.0), (0.6641, -0.4361, -1.0), (0.5916, -0.3504, -1.0), (0.5086, -0.2801, -1.0), (0.56, -0.7063, -1.0), (0.5286, -0.5931, -1.0), (0.4807, -0.4916, -1.0), (0.4188, -0.4022, -1.0), (0.3581, -0.8272, -1.0), (0.357, -0.7097, -1.0), (0.3371, -0.5992, -1.0), (0.3004, -0.4969, -1.0), (0.1318, -0.8917, -1.0), (0.1612, -0.7779, -1.0), (0.1705, -0.6661, -1.0), (0.1616, -0.5577, -1.0), (-0.1035, -0.8954, -1.0), (-0.04565, -0.7932, -1.0), (-0.007665, -0.6875, -1.0), (0.0117, -0.5805, -1.0), (-0.3317, -0.8381, -1.0), (-0.2494, -0.7543, -1.0), (-0.1853, -0.6621, -1.0), (-0.139, -0.5638, -1.0), (-0.5373, -0.7237, -1.0), (-0.4361, -0.6641, -1.0), (-0.3504, -0.5916, -1.0), (-0.2801, -0.5086, -1.0), (-0.7063, -0.56, -1.0), (-0.5931, -0.5286, -1.0), (-0.4916, -0.4807, -1.0), (-0.4022, -0.4188, -1.0), (-0.8272, -0.3581, -1.0), (-0.7097, -0.357, -1.0), (-0.5992, -0.3371, -1.0), (-0.4969, -0.3004, -1.0), (-0.8917, -0.1318, -1.0), (-0.7779, -0.1612, -1.0), (-0.6661, -0.1705, -1.0), (-0.5577, -0.1616, -1.0), (-0.8954, 0.1035, -1.0), (-0.7932, 0.04565, -1.0), (-0.6875, 0.007665, -1.0), (-0.5805, -0.0117, -1.0), (-0.8381, 0.3317, -1.0), (-0.7543, 0.2494, -1.0), (-0.6621, 0.1853, -1.0), (-0.5638, 0.139, -1.0), (-0.7237, 0.5373, -1.0), (-0.6641, 0.4361, -1.0), (-0.5916, 0.3504, -1.0), (-0.5086, 0.2801, -1.0), (-0.56, 0.7063, -1.0), (-0.5286, 0.5931, -1.0), (-0.4807, 0.4916, -1.0), (-0.4188, 0.4022, -1.0), (-0.08683, 0.9962, 0.0), (0.174, 0.9848, 0.0), (0.4229, 0.9062, 0.0), (0.643, 0.7658, 0.0), (0.8193, 0.5733, 0.0), (0.9398, 0.3417, 0.0), (0.9962, 0.08683, 0.0), (0.9848, -0.174, 0.0), (0.9062, -0.4229, 0.0), (0.7658, -0.643, 0.0), (0.5733, -0.8193, 0.0), (0.3417, -0.9398, 0.0), (0.08683, -0.9962, 0.0), (-0.174, -0.9848, 0.0), (-0.4229, -0.9062, 0.0), (-0.643, -0.7658, 0.0), (-0.8193, -0.5733, 0.0), (-0.9398, -0.3417, 0.0), (-0.9962, -0.08683, 0.0), (-0.9848, 0.174, 0.0), (-0.9062, 0.4229, 0.0), (-0.7658, 0.643, 0.0), (-0.5733, 0.8193, 0.0), (-0.3417, 0.9398, 0.0), (-0.1351, 0.4454, 0.0), (-0.01521, 0.4652, 0.0), (0.1057, 0.4533, 0.0), (0.2194, 0.4105, 0.0), (0.3182, 0.3397, 0.0), (0.3953, 0.2458, 0.0), (0.4454, 0.1351, 0.0), (0.4652, 0.01521, 0.0), (0.4533, -0.1057, 0.0), (0.4105, -0.2194, 0.0), (0.3397, -0.3182, 0.0), (0.2458, -0.3953, 0.0), (0.1351, -0.4454, 0.0), (0.01521, -0.4652, 0.0), (-0.1057, -0.4533, 0.0), (-0.2194, -0.4105, 0.0), (-0.3182, -0.3397, 0.0), (-0.3953, -0.2458, 0.0), (-0.4454, -0.1351, 0.0), (-0.4652, -0.01521, 0.0), (-0.4533, 0.1057, 0.0), (-0.4105, 0.2194, 0.0), (-0.3397, 0.3182, 0.0), (-0.2458, 0.3953, 0.0), (-0.1616, 0.5577, 0.0), (-0.3581, 0.8272, 0.0), (-0.0117, 0.5805, 0.0), (0.139, 0.5638, 0.0), (0.2801, 0.5086, 0.0), (0.4022, 0.4188, 0.0), (0.4969, 0.3004, 0.0), (0.5577, 0.1616, 0.0), (0.5805, 0.0117, 0.0), (0.5638, -0.139, 0.0), (0.5086, -0.2801, 0.0), (0.4188, -0.4022, 0.0), (0.3004, -0.4969, 0.0), (0.1616, -0.5577, 0.0), (0.0117, -0.5805, 0.0), (-0.139, -0.5638, 0.0), (-0.2801, -0.5086, 0.0), (-0.4022, -0.4188, 0.0), (-0.4969, -0.3004, 0.0), (-0.5577, -0.1616, 0.0), (-0.5805, -0.0117, 0.0), (-0.5638, 0.139, 0.0), (-0.5086, 0.2801, 0.0), (-0.4188, 0.4022, 0.0), (-0.1318, 0.8917, 0.0), (-0.1612, 0.7779, 0.0), (-0.1705, 0.6661, 0.0), (-0.3004, 0.4969, 0.0), (-0.3371, 0.5992, 0.0), (-0.357, 0.7097, 0.0), (0.1035, 0.8954, 0.0), (0.04565, 0.7932, 0.0), (0.007665, 0.6875, 0.0), (0.3317, 0.8381, 0.0), (0.2494, 0.7543, 0.0), (0.1853, 0.6621, 0.0), (0.5373, 0.7237, 0.0), (0.4361, 0.6641, 0.0), (0.3504, 0.5916, 0.0), (0.7063, 0.56, 0.0), (0.5931, 0.5286, 0.0), (0.4916, 0.4807, 0.0), (0.8272, 0.3581, 0.0), (0.7097, 0.357, 0.0), (0.5992, 0.3371, 0.0), (0.8917, 0.1318, 0.0), (0.7779, 0.1612, 0.0), (0.6661, 0.1705, 0.0), (0.8954, -0.1035, 0.0), (0.7932, -0.04565, 0.0), (0.6875, -0.007665, 0.0), (0.8381, -0.3317, 0.0), (0.7543, -0.2494, 0.0), (0.6621, -0.1853, 0.0), (0.7237, -0.5373, 0.0), (0.6641, -0.4361, 0.0), (0.5916, -0.3504, 0.0), (0.56, -0.7063, 0.0), (0.5286, -0.5931, 0.0), (0.4807, -0.4916, 0.0), (0.3581, -0.8272, 0.0), (0.357, -0.7097, 0.0), (0.3371, -0.5992, 0.0), (0.1318, -0.8917, 0.0), (0.1612, -0.7779, 0.0), (0.1705, -0.6661, 0.0), (-0.1035, -0.8954, 0.0), (-0.04565, -0.7932, 0.0), (-0.007665, -0.6875, 0.0), (-0.3317, -0.8381, 0.0), (-0.2494, -0.7543, 0.0), (-0.1853, -0.6621, 0.0), (-0.5373, -0.7237, 0.0), (-0.4361, -0.6641, 0.0), (-0.3504, -0.5916, 0.0), (-0.7063, -0.56, 0.0), (-0.5931, -0.5286, 0.0), (-0.4916, -0.4807, 0.0), (-0.8272, -0.3581, 0.0), (-0.7097, -0.357, 0.0), (-0.5992, -0.3371, 0.0), (-0.8917, -0.1318, 0.0), (-0.7779, -0.1612, 0.0), (-0.6661, -0.1705, 0.0), (-0.8954, 0.1035, 0.0), (-0.7932, 0.04565, 0.0), (-0.6875, 0.007665, 0.0), (-0.8381, 0.3317, 0.0), (-0.7543, 0.2494, 0.0), (-0.6621, 0.1853, 0.0), (-0.7237, 0.5373, 0.0), (-0.6641, 0.4361, 0.0), (-0.5916, 0.3504, 0.0), (-0.56, 0.7063, 0.0), (-0.5286, 0.5931, 0.0), (-0.4807, 0.4916, 0.0)], [], [(0, 1, 2, 3, 4, 5, 6, 7, 8, 9, 10, 11, 12, 13, 14, 15, 16, 17, 18, 19, 20, 21, 22, 23), (71, 47, 24, 48), (70, 46, 47, 71), (69, 45, 46, 70), (68, 44, 45, 69), (67, 43, 44, 68), (66, 42, 43, 67), (65, 41, 42, 66), (64, 40, 41, 65), (63, 39, 40, 64), (62, 38, 39, 63), (61, 37, 38, 62), (60, 36, 37, 61), (59, 35, 36, 60), (58, 34, 35, 59), (57, 33, 34, 58), (56, 32, 33, 57), (55, 31, 32, 56), (54, 30, 31, 55), (53, 29, 30, 54), (52, 28, 29, 53), (51, 27, 28, 52), (50, 26, 27, 51), (49, 25, 26, 50), (48, 24, 25, 49), (72, 79, 48, 49), (96, 97, 259, 258), (84, 80, 50, 51), (69, 70, 189, 188), (92, 88, 52, 53), (148, 67, 186, 297), (100, 96, 54, 55), (22, 21, 212, 213), (108, 104, 56, 57), (54, 96, 258, 173), (116, 112, 58, 59), (146, 147, 234, 296), (124, 120, 60, 61), (95, 94, 257, 221), (132, 128, 62, 63), (145, 146, 296, 295), (140, 136, 64, 65), (20, 19, 210, 211), (148, 144, 66, 67), (94, 93, 256, 257), (156, 152, 68, 69), (144, 145, 295, 294), (164, 160, 70, 71), (93, 92, 255, 256), (67, 68, 187, 186), (66, 144, 294, 185), (18, 17, 208, 209), (92, 53, 172, 255), (23, 22, 163, 167), (167, 163, 162, 166), (166, 162, 161, 165), (165, 161, 160, 164), (143, 142, 293, 233), (90, 91, 220, 254), (142, 141, 292, 293), (16, 15, 206, 207), (21, 20, 155, 159), (159, 155, 154, 158), (158, 154, 153, 157), (157, 153, 152, 156), (89, 90, 254, 253), (141, 140, 291, 292), (88, 89, 253, 252), (65, 66, 185, 184), (19, 18, 147, 151), (151, 147, 146, 150), (150, 146, 145, 149), (149, 145, 144, 148), (140, 65, 184, 291), (14, 13, 204, 205), (52, 88, 252, 171), (138, 139, 232, 290), (17, 16, 139, 143), (143, 139, 138, 142), (142, 138, 137, 141), (141, 137, 136, 140), (87, 86, 251, 219), (137, 138, 290, 289), (12, 11, 202, 203), (86, 85, 250, 251), (15, 14, 131, 135), (135, 131, 130, 134), (134, 130, 129, 133), (133, 129, 128, 132), (136, 137, 289, 288), (85, 84, 249, 250), (63, 64, 183, 182), (64, 136, 288, 183), (13, 12, 123, 127), (127, 123, 122, 126), (126, 122, 121, 125), (125, 121, 120, 124), (10, 9, 200, 201), (84, 51, 170, 249), (135, 134, 287, 231), (82, 83, 218, 248), (11, 10, 115, 119), (119, 115, 114, 118), (118, 114, 113, 117), (117, 113, 112, 116), (134, 133, 286, 287), (8, 7, 198, 199), (81, 82, 248, 247), (133, 132, 285, 286), (9, 8, 107, 111), (111, 107, 106, 110), (110, 106, 105, 109), (109, 105, 104, 108), (80, 81, 247, 246), (61, 62, 181, 180), (132, 63, 182, 285), (6, 5, 196, 197), (7, 6, 99, 103), (103, 99, 98, 102), (102, 98, 97, 101), (101, 97, 96, 100), (50, 80, 246, 169), (130, 131, 230, 284), (79, 78, 245, 217), (129, 130, 284, 283), (5, 4, 91, 95), (95, 91, 90, 94), (94, 90, 89, 93), (93, 89, 88, 92), (4, 3, 194, 195), (78, 77, 244, 245), (128, 129, 283, 282), (77, 76, 243, 244), (3, 2, 83, 87), (87, 83, 82, 86), (86, 82, 81, 85), (85, 81, 80, 84), (59, 60, 179, 178), (62, 128, 282, 181), (2, 1, 192, 193), (76, 0, 215, 243), (1, 0, 76, 75), (75, 76, 77, 74), (74, 77, 78, 73), (73, 78, 79, 72), (149, 148, 297, 298), (97, 98, 260, 259), (0, 23, 214, 215), (150, 149, 298, 299), (98, 99, 222, 260), (1, 75, 216, 192), (151, 150, 299, 235), (100, 55, 174, 261), (48, 79, 217, 191), (68, 152, 300, 187), (71, 48, 191, 190), (101, 100, 261, 262), (83, 2, 193, 218), (152, 153, 301, 300), (102, 101, 262, 263), (3, 87, 219, 194), (153, 154, 302, 301), (103, 102, 263, 223), (91, 4, 195, 220), (154, 155, 236, 302), (56, 104, 264, 175), (5, 95, 221, 196), (156, 69, 188, 303), (104, 105, 265, 264), (99, 6, 197, 222), (157, 156, 303, 304), (105, 106, 266, 265), (7, 103, 223, 198), (158, 157, 304, 305), (106, 107, 224, 266), (107, 8, 199, 224), (159, 158, 305, 237), (108, 57, 176, 267), (49, 50, 169, 168), (9, 111, 225, 200), (70, 160, 306, 189), (109, 108, 267, 268), (115, 10, 201, 226), (160, 161, 307, 306), (110, 109, 268, 269), (11, 119, 227, 202), (161, 162, 308, 307), (111, 110, 269, 225), (123, 12, 203, 228), (162, 163, 238, 308), (58, 112, 270, 177), (51, 52, 171, 170), (13, 127, 229, 204), (164, 71, 190, 309), (112, 113, 271, 270), (131, 14, 205, 230), (165, 164, 309, 310), (113, 114, 272, 271), (15, 135, 231, 206), (166, 165, 310, 311), (114, 115, 226, 272), (139, 16, 207, 232), (167, 166, 311, 239), (116, 59, 178, 273), (53, 54, 173, 172), (17, 143, 233, 208), (117, 116, 273, 274), (147, 18, 209, 234), (118, 117, 274, 275), (19, 151, 235, 210), (119, 118, 275, 227), (155, 20, 211, 236), (60, 120, 276, 179), (55, 56, 175, 174), (21, 159, 237, 212), (120, 121, 277, 276), (163, 22, 213, 238), (121, 122, 278, 277), (23, 167, 239, 214), (122, 123, 228, 278), (72, 49, 168, 240), (124, 61, 180, 279), (57, 58, 177, 176), (73, 72, 240, 241), (125, 124, 279, 280), (74, 73, 241, 242), (126, 125, 280, 281), (75, 74, 242, 216), (127, 126, 281, 229)])
_uv = me_cylinder.uv_layers.new(name='UVMap')
_uv.uv.foreach_set('vector', [0.75, 0.3571, 0.7777, 0.3535, 0.8036, 0.3428, 0.8258, 0.3258, 0.8428, 0.3036, 0.8535, 0.2777, 0.8571, 0.25, 0.8535, 0.2223, 0.8428, 0.1964, 0.8258, 0.1742, 0.8036, 0.1572, 0.7777, 0.1465, 0.75, 0.1429, 0.7223, 0.1465, 0.6964, 0.1572, 0.6742, 0.1742, 0.6572, 0.1964, 0.6465, 0.2223, 0.6429, 0.25, 0.6465, 0.2777, 0.6572, 0.3036, 0.6742, 0.3258, 0.6964, 0.3428, 0.7223, 0.3535, 0.04167, 0.5, 0.04167, 0.75, -1.863e-07, 0.75, -1.863e-07, 0.5, 0.08333, 0.5, 0.08333, 0.75, 0.04167, 0.75, 0.04167, 0.5, 0.125, 0.5, 0.125, 0.75, 0.08333, 0.75, 0.08333, 0.5, 0.1667, 0.5, 0.1667, 0.75, 0.125, 0.75, 0.125, 0.5, 0.2083, 0.5, 0.2083, 0.75, 0.1667, 0.75, 0.1667, 0.5, 0.25, 0.5, 0.25, 0.75, 0.2083, 0.75, 0.2083, 0.5, 0.2917, 0.5, 0.2917, 0.75, 0.25, 0.75, 0.25, 0.5, 0.3333, 0.5, 0.3333, 0.75, 0.2917, 0.75, 0.2917, 0.5, 0.375, 0.5, 0.375, 0.75, 0.3333, 0.75, 0.3333, 0.5, 0.4167, 0.5, 0.4167, 0.75, 0.375, 0.75, 0.375, 0.5, 0.4583, 0.5, 0.4583, 0.75, 0.4167, 0.75, 0.4167, 0.5, 0.5, 0.5, 0.5, 0.75, 0.4583, 0.75, 0.4583, 0.5, 0.5417, 0.5, 0.5417, 0.75, 0.5, 0.75, 0.5, 0.5, 0.5833, 0.5, 0.5833, 0.75, 0.5417, 0.75, 0.5417, 0.5, 0.625, 0.5, 0.625, 0.75, 0.5833, 0.75, 0.5833, 0.5, 0.6667, 0.5, 0.6667, 0.75, 0.625, 0.75, 0.625, 0.5, 0.7083, 0.5, 0.7083, 0.75, 0.6667, 0.75, 0.6667, 0.5, 0.75, 0.5, 0.75, 0.75, 0.7083, 0.75, 0.7083, 0.5, 0.7917, 0.5, 0.7917, 0.75, 0.75, 0.75, 0.75, 0.5, 0.8333, 0.5, 0.8333, 0.75, 0.7917, 0.75, 0.7917, 0.5, 0.875, 0.5, 0.875, 0.75, 0.8333, 0.75, 0.8333, 0.5, 0.9167, 0.5, 0.9167, 0.75, 0.875, 0.75, 0.875, 0.5, 0.9583, 0.5, 0.9583, 0.75, 0.9167, 0.75, 0.9167, 0.5, 1.0, 0.5, 1.0, 0.75, 0.9583, 0.75, 0.9583, 0.5, 0.8058, 0.4581, 0.75, 0.4655, 0.75, 0.49, 0.8121, 0.4818, 0.9655, 0.25, 0.9389, 0.25, 0.9389, 0.25, 0.9655, 0.25, 0.9024, 0.4024, 0.8577, 0.4366, 0.87, 0.4578, 0.9197, 0.4197, 0.125, 0.5, 0.08333, 0.5, 0.08333, 0.5, 0.125, 0.5, 0.9581, 0.3058, 0.9366, 0.3577, 0.9578, 0.37, 0.9818, 0.3121, 0.5419, 0.3058, 0.5182, 0.3121, 0.5182, 0.3121, 0.5419, 0.3058, 0.9581, 0.1942, 0.9655, 0.25, 0.99, 0.25, 0.9818, 0.1879, 0.6964, 0.3428, 0.6742, 0.3258, 0.6742, 0.3258, 0.6964, 0.3428, 0.9024, 0.09763, 0.9366, 0.1423, 0.9578, 0.13, 0.9197, 0.08029, 0.99, 0.25, 0.9655, 0.25, 0.9655, 0.25, 0.99, 0.25, 0.8058, 0.04186, 0.8577, 0.06338, 0.87, 0.04215, 0.8121, 0.01818, 0.5877, 0.25, 0.6142, 0.25, 0.6142, 0.25, 0.5877, 0.25, 0.6942, 0.04186, 0.75, 0.03451, 0.75, 0.01, 0.6879, 0.01818, 0.8811, 0.2851, 0.9068, 0.292, 0.9068, 0.292, 0.8811, 0.2851, 0.5976, 0.09763, 0.6423, 0.06338, 0.63, 0.04215, 0.5803, 0.08029, 0.5611, 0.25, 0.5877, 0.25, 0.5877, 0.25, 0.5611, 0.25, 0.5419, 0.1942, 0.5634, 0.1423, 0.5422, 0.13, 0.5182, 0.1879, 0.6572, 0.3036, 0.6465, 0.2777, 0.6465, 0.2777, 0.6572, 0.3036, 0.5419, 0.3058, 0.5345, 0.25, 0.51, 0.25, 0.5182, 0.3121, 0.9068, 0.292, 0.9325, 0.2989, 0.9325, 0.2989, 0.9068, 0.292, 0.5976, 0.4024, 0.5634, 0.3577, 0.5422, 0.37, 0.5803, 0.4197, 0.5345, 0.25, 0.5611, 0.25, 0.5611, 0.25, 0.5345, 0.25, 0.6942, 0.4581, 0.6423, 0.4366, 0.63, 0.4578, 0.6879, 0.4818, 0.9325, 0.2989, 0.9581, 0.3058, 0.9581, 0.3058, 0.9325, 0.2989, 0.2083, 0.5, 0.1667, 0.5, 0.1667, 0.5, 0.2083, 0.5, 0.51, 0.25, 0.5345, 0.25, 0.5345, 0.25, 0.51, 0.25, 0.6429, 0.25, 0.6465, 0.2223, 0.6465, 0.2223, 0.6429, 0.25, 0.9581, 0.3058, 0.9818, 0.3121, 0.9818, 0.3121, 0.9581, 0.3058, 0.7223, 0.3535, 0.6964, 0.3428, 0.6821, 0.3676, 0.7149, 0.3811, 0.7149, 0.3811, 0.6821, 0.3676, 0.6688, 0.3906, 0.708, 0.4068, 0.708, 0.4068, 0.6688, 0.3906, 0.6555, 0.4136, 0.7011, 0.4325, 0.7011, 0.4325, 0.6555, 0.4136, 0.6423, 0.4366, 0.6942, 0.4581, 0.6189, 0.2149, 0.5932, 0.208, 0.5932, 0.208, 0.6189, 0.2149, 0.8906, 0.3312, 0.8676, 0.3179, 0.8676, 0.3179, 0.8906, 0.3312, 0.5932, 0.208, 0.5675, 0.2011, 0.5675, 0.2011, 0.5932, 0.208, 0.6572, 0.1964, 0.6742, 0.1742, 0.6742, 0.1742, 0.6572, 0.1964, 0.6742, 0.3258, 0.6572, 0.3036, 0.6324, 0.3179, 0.654, 0.346, 0.654, 0.346, 0.6324, 0.3179, 0.6094, 0.3312, 0.6352, 0.3648, 0.6352, 0.3648, 0.6094, 0.3312, 0.5864, 0.3445, 0.6164, 0.3836, 0.6164, 0.3836, 0.5864, 0.3445, 0.5634, 0.3577, 0.5976, 0.4024, 0.9136, 0.3445, 0.8906, 0.3312, 0.8906, 0.3312, 0.9136, 0.3445, 0.5675, 0.2011, 0.5419, 0.1942, 0.5419, 0.1942, 0.5675, 0.2011, 0.9366, 0.3577, 0.9136, 0.3445, 0.9136, 0.3445, 0.9366, 0.3577, 0.2917, 0.5, 0.25, 0.5, 0.25, 0.5, 0.2917, 0.5, 0.6465, 0.2777, 0.6429, 0.25, 0.6142, 0.25, 0.6189, 0.2851, 0.6189, 0.2851, 0.6142, 0.25, 0.5877, 0.25, 0.5932, 0.292, 0.5932, 0.292, 0.5877, 0.25, 0.5611, 0.25, 0.5675, 0.2989, 0.5675, 0.2989, 0.5611, 0.25, 0.5345, 0.25, 0.5419, 0.3058, 0.5419, 0.1942, 0.5182, 0.1879, 0.5182, 0.1879, 0.5419, 0.1942, 0.6964, 0.1572, 0.7223, 0.1465, 0.7223, 0.1465, 0.6964, 0.1572, 0.9578, 0.37, 0.9366, 0.3577, 0.9366, 0.3577, 0.9578, 0.37, 0.6094, 0.1688, 0.6324, 0.1821, 0.6324, 0.1821, 0.6094, 0.1688, 0.6465, 0.2223, 0.6572, 0.1964, 0.6324, 0.1821, 0.6189, 0.2149, 0.6189, 0.2149, 0.6324, 0.1821, 0.6094, 0.1688, 0.5932, 0.208, 0.5932, 0.208, 0.6094, 0.1688, 0.5864, 0.1555, 0.5675, 0.2011, 0.5675, 0.2011, 0.5864, 0.1555, 0.5634, 0.1423, 0.5419, 0.1942, 0.846, 0.346, 0.8648, 0.3648, 0.8648, 0.3648, 0.846, 0.346, 0.5864, 0.1555, 0.6094, 0.1688, 0.6094, 0.1688, 0.5864, 0.1555, 0.75, 0.1429, 0.7777, 0.1465, 0.7777, 0.1465, 0.75, 0.1429, 0.8648, 0.3648, 0.8836, 0.3836, 0.8836, 0.3836, 0.8648, 0.3648, 0.6742, 0.1742, 0.6964, 0.1572, 0.6821, 0.1324, 0.654, 0.154, 0.654, 0.154, 0.6821, 0.1324, 0.6688, 0.1094, 0.6352, 0.1352, 0.6352, 0.1352, 0.6688, 0.1094, 0.6555, 0.0864, 0.6164, 0.1164, 0.6164, 0.1164, 0.6555, 0.0864, 0.6423, 0.06338, 0.5976, 0.09763, 0.5634, 0.1423, 0.5864, 0.1555, 0.5864, 0.1555, 0.5634, 0.1423, 0.8836, 0.3836, 0.9024, 0.4024, 0.9024, 0.4024, 0.8836, 0.3836, 0.375, 0.5, 0.3333, 0.5, 0.3333, 0.5, 0.375, 0.5, 0.5422, 0.13, 0.5634, 0.1423, 0.5634, 0.1423, 0.5422, 0.13, 0.7223, 0.1465, 0.75, 0.1429, 0.75, 0.1142, 0.7149, 0.1189, 0.7149, 0.1189, 0.75, 0.1142, 0.75, 0.08766, 0.708, 0.09319, 0.708, 0.09319, 0.75, 0.08766, 0.75, 0.06109, 0.7011, 0.06752, 0.7011, 0.06752, 0.75, 0.06109, 0.75, 0.03451, 0.6942, 0.04186, 0.8036, 0.1572, 0.8258, 0.1742, 0.8258, 0.1742, 0.8036, 0.1572, 0.9024, 0.4024, 0.9197, 0.4197, 0.9197, 0.4197, 0.9024, 0.4024, 0.654, 0.154, 0.6352, 0.1352, 0.6352, 0.1352, 0.654, 0.154, 0.8312, 0.3906, 0.8179, 0.3676, 0.8179, 0.3676, 0.8312, 0.3906, 0.7777, 0.1465, 0.8036, 0.1572, 0.8179, 0.1324, 0.7851, 0.1189, 0.7851, 0.1189, 0.8179, 0.1324, 0.8312, 0.1094, 0.792, 0.09319, 0.792, 0.09319, 0.8312, 0.1094, 0.8445, 0.0864, 0.7989, 0.06752, 0.7989, 0.06752, 0.8445, 0.0864, 0.8577, 0.06338, 0.8058, 0.04186, 0.6352, 0.1352, 0.6164, 0.1164, 0.6164, 0.1164, 0.6352, 0.1352, 0.8428, 0.1964, 0.8535, 0.2223, 0.8535, 0.2223, 0.8428, 0.1964, 0.8445, 0.4136, 0.8312, 0.3906, 0.8312, 0.3906, 0.8445, 0.4136, 0.6164, 0.1164, 0.5976, 0.09763, 0.5976, 0.09763, 0.6164, 0.1164, 0.8258, 0.1742, 0.8428, 0.1964, 0.8676, 0.1821, 0.846, 0.154, 0.846, 0.154, 0.8676, 0.1821, 0.8906, 0.1688, 0.8648, 0.1352, 0.8648, 0.1352, 0.8906, 0.1688, 0.9136, 0.1555, 0.8836, 0.1164, 0.8836, 0.1164, 0.9136, 0.1555, 0.9366, 0.1423, 0.9024, 0.09763, 0.8577, 0.4366, 0.8445, 0.4136, 0.8445, 0.4136, 0.8577, 0.4366, 0.4583, 0.5, 0.4167, 0.5, 0.4167, 0.5, 0.4583, 0.5, 0.5976, 0.09763, 0.5803, 0.08029, 0.5803, 0.08029, 0.5976, 0.09763, 0.8571, 0.25, 0.8535, 0.2777, 0.8535, 0.2777, 0.8571, 0.25, 0.8535, 0.2223, 0.8571, 0.25, 0.8858, 0.25, 0.8811, 0.2149, 0.8811, 0.2149, 0.8858, 0.25, 0.9123, 0.25, 0.9068, 0.208, 0.9068, 0.208, 0.9123, 0.25, 0.9389, 0.25, 0.9325, 0.2011, 0.9325, 0.2011, 0.9389, 0.25, 0.9655, 0.25, 0.9581, 0.1942, 0.87, 0.4578, 0.8577, 0.4366, 0.8577, 0.4366, 0.87, 0.4578, 0.6688, 0.1094, 0.6821, 0.1324, 0.6821, 0.1324, 0.6688, 0.1094, 0.75, 0.4655, 0.75, 0.4389, 0.75, 0.4389, 0.75, 0.4655, 0.6555, 0.0864, 0.6688, 0.1094, 0.6688, 0.1094, 0.6555, 0.0864, 0.8535, 0.2777, 0.8428, 0.3036, 0.8676, 0.3179, 0.8811, 0.2851, 0.8811, 0.2851, 0.8676, 0.3179, 0.8906, 0.3312, 0.9068, 0.292, 0.9068, 0.292, 0.8906, 0.3312, 0.9136, 0.3445, 0.9325, 0.2989, 0.9325, 0.2989, 0.9136, 0.3445, 0.9366, 0.3577, 0.9581, 0.3058, 0.8428, 0.3036, 0.8258, 0.3258, 0.8258, 0.3258, 0.8428, 0.3036, 0.75, 0.4389, 0.75, 0.4123, 0.75, 0.4123, 0.75, 0.4389, 0.6423, 0.06338, 0.6555, 0.0864, 0.6555, 0.0864, 0.6423, 0.06338, 0.75, 0.4123, 0.75, 0.3858, 0.75, 0.3858, 0.75, 0.4123, 0.8258, 0.3258, 0.8036, 0.3428, 0.8179, 0.3676, 0.846, 0.346, 0.846, 0.346, 0.8179, 0.3676, 0.8312, 0.3906, 0.8648, 0.3648, 0.8648, 0.3648, 0.8312, 0.3906, 0.8445, 0.4136, 0.8836, 0.3836, 0.8836, 0.3836, 0.8445, 0.4136, 0.8577, 0.4366, 0.9024, 0.4024, 0.5417, 0.5, 0.5, 0.5, 0.5, 0.5, 0.5417, 0.5, 0.63, 0.04215, 0.6423, 0.06338, 0.6423, 0.06338, 0.63, 0.04215, 0.8036, 0.3428, 0.7777, 0.3535, 0.7777, 0.3535, 0.8036, 0.3428, 0.75, 0.3858, 0.75, 0.3571, 0.75, 0.3571, 0.75, 0.3858, 0.7777, 0.3535, 0.75, 0.3571, 0.75, 0.3858, 0.7851, 0.3811, 0.7851, 0.3811, 0.75, 0.3858, 0.75, 0.4123, 0.792, 0.4068, 0.792, 0.4068, 0.75, 0.4123, 0.75, 0.4389, 0.7989, 0.4325, 0.7989, 0.4325, 0.75, 0.4389, 0.75, 0.4655, 0.8058, 0.4581, 0.5675, 0.2989, 0.5419, 0.3058, 0.5419, 0.3058, 0.5675, 0.2989, 0.9389, 0.25, 0.9123, 0.25, 0.9123, 0.25, 0.9389, 0.25, 0.75, 0.3571, 0.7223, 0.3535, 0.7223, 0.3535, 0.75, 0.3571, 0.5932, 0.292, 0.5675, 0.2989, 0.5675, 0.2989, 0.5932, 0.292, 0.9123, 0.25, 0.8858, 0.25, 0.8858, 0.25, 0.9123, 0.25, 0.7777, 0.3535, 0.7851, 0.3811, 0.7851, 0.3811, 0.7777, 0.3535, 0.6189, 0.2851, 0.5932, 0.292, 0.5932, 0.292, 0.6189, 0.2851, 0.9581, 0.1942, 0.9818, 0.1879, 0.9818, 0.1879, 0.9581, 0.1942, 0.75, 0.49, 0.75, 0.4655, 0.75, 0.4655, 0.75, 0.49, 0.5422, 0.37, 0.5634, 0.3577, 0.5634, 0.3577, 0.5422, 0.37, 0.04167, 0.5, -1.863e-07, 0.5, -1.863e-07, 0.5, 0.04167, 0.5, 0.9325, 0.2011, 0.9581, 0.1942, 0.9581, 0.1942, 0.9325, 0.2011, 0.8179, 0.3676, 0.8036, 0.3428, 0.8036, 0.3428, 0.8179, 0.3676, 0.5634, 0.3577, 0.5864, 0.3445, 0.5864, 0.3445, 0.5634, 0.3577, 0.9068, 0.208, 0.9325, 0.2011, 0.9325, 0.2011, 0.9068, 0.208, 0.8258, 0.3258, 0.846, 0.346, 0.846, 0.346, 0.8258, 0.3258, 0.5864, 0.3445, 0.6094, 0.3312, 0.6094, 0.3312, 0.5864, 0.3445, 0.8811, 0.2149, 0.9068, 0.208, 0.9068, 0.208, 0.8811, 0.2149, 0.8676, 0.3179, 0.8428, 0.3036, 0.8428, 0.3036, 0.8676, 0.3179, 0.6094, 0.3312, 0.6324, 0.3179, 0.6324, 0.3179, 0.6094, 0.3312, 0.9578, 0.13, 0.9366, 0.1423, 0.9366, 0.1423, 0.9578, 0.13, 0.8535, 0.2777, 0.8811, 0.2851, 0.8811, 0.2851, 0.8535, 0.2777, 0.5976, 0.4024, 0.5803, 0.4197, 0.5803, 0.4197, 0.5976, 0.4024, 0.9366, 0.1423, 0.9136, 0.1555, 0.9136, 0.1555, 0.9366, 0.1423, 0.8858, 0.25, 0.8571, 0.25, 0.8571, 0.25, 0.8858, 0.25, 0.6164, 0.3836, 0.5976, 0.4024, 0.5976, 0.4024, 0.6164, 0.3836, 0.9136, 0.1555, 0.8906, 0.1688, 0.8906, 0.1688, 0.9136, 0.1555, 0.8535, 0.2223, 0.8811, 0.2149, 0.8811, 0.2149, 0.8535, 0.2223, 0.6352, 0.3648, 0.6164, 0.3836, 0.6164, 0.3836, 0.6352, 0.3648, 0.8906, 0.1688, 0.8676, 0.1821, 0.8676, 0.1821, 0.8906, 0.1688, 0.8676, 0.1821, 0.8428, 0.1964, 0.8428, 0.1964, 0.8676, 0.1821, 0.654, 0.346, 0.6352, 0.3648, 0.6352, 0.3648, 0.654, 0.346, 0.9024, 0.09763, 0.9197, 0.08029, 0.9197, 0.08029, 0.9024, 0.09763, 0.9583, 0.5, 0.9167, 0.5, 0.9167, 0.5, 0.9583, 0.5, 0.8258, 0.1742, 0.846, 0.154, 0.846, 0.154, 0.8258, 0.1742, 0.63, 0.4578, 0.6423, 0.4366, 0.6423, 0.4366, 0.63, 0.4578, 0.8836, 0.1164, 0.9024, 0.09763, 0.9024, 0.09763, 0.8836, 0.1164, 0.8179, 0.1324, 0.8036, 0.1572, 0.8036, 0.1572, 0.8179, 0.1324, 0.6423, 0.4366, 0.6555, 0.4136, 0.6555, 0.4136, 0.6423, 0.4366, 0.8648, 0.1352, 0.8836, 0.1164, 0.8836, 0.1164, 0.8648, 0.1352, 0.7777, 0.1465, 0.7851, 0.1189, 0.7851, 0.1189, 0.7777, 0.1465, 0.6555, 0.4136, 0.6688, 0.3906, 0.6688, 0.3906, 0.6555, 0.4136, 0.846, 0.154, 0.8648, 0.1352, 0.8648, 0.1352, 0.846, 0.154, 0.75, 0.1142, 0.75, 0.1429, 0.75, 0.1429, 0.75, 0.1142, 0.6688, 0.3906, 0.6821, 0.3676, 0.6821, 0.3676, 0.6688, 0.3906, 0.87, 0.04215, 0.8577, 0.06338, 0.8577, 0.06338, 0.87, 0.04215, 0.875, 0.5, 0.8333, 0.5, 0.8333, 0.5, 0.875, 0.5, 0.7223, 0.1465, 0.7149, 0.1189, 0.7149, 0.1189, 0.7223, 0.1465, 0.6942, 0.4581, 0.6879, 0.4818, 0.6879, 0.4818, 0.6942, 0.4581, 0.8577, 0.06338, 0.8445, 0.0864, 0.8445, 0.0864, 0.8577, 0.06338, 0.6821, 0.1324, 0.6964, 0.1572, 0.6964, 0.1572, 0.6821, 0.1324, 0.7011, 0.4325, 0.6942, 0.4581, 0.6942, 0.4581, 0.7011, 0.4325, 0.8445, 0.0864, 0.8312, 0.1094, 0.8312, 0.1094, 0.8445, 0.0864, 0.6742, 0.1742, 0.654, 0.154, 0.654, 0.154, 0.6742, 0.1742, 0.708, 0.4068, 0.7011, 0.4325, 0.7011, 0.4325, 0.708, 0.4068, 0.8312, 0.1094, 0.8179, 0.1324, 0.8179, 0.1324, 0.8312, 0.1094, 0.6324, 0.1821, 0.6572, 0.1964, 0.6572, 0.1964, 0.6324, 0.1821, 0.7149, 0.3811, 0.708, 0.4068, 0.708, 0.4068, 0.7149, 0.3811, 0.8058, 0.04186, 0.8121, 0.01818, 0.8121, 0.01818, 0.8058, 0.04186, 0.7917, 0.5, 0.75, 0.5, 0.75, 0.5, 0.7917, 0.5, 0.6465, 0.2223, 0.6189, 0.2149, 0.6189, 0.2149, 0.6465, 0.2223, 0.7989, 0.06752, 0.8058, 0.04186, 0.8058, 0.04186, 0.7989, 0.06752, 0.6142, 0.25, 0.6429, 0.25, 0.6429, 0.25, 0.6142, 0.25, 0.792, 0.09319, 0.7989, 0.06752, 0.7989, 0.06752, 0.792, 0.09319, 0.6465, 0.2777, 0.6189, 0.2851, 0.6189, 0.2851, 0.6465, 0.2777, 0.7851, 0.1189, 0.792, 0.09319, 0.792, 0.09319, 0.7851, 0.1189, 0.6324, 0.3179, 0.6572, 0.3036, 0.6572, 0.3036, 0.6324, 0.3179, 0.75, 0.01, 0.75, 0.03451, 0.75, 0.03451, 0.75, 0.01, 0.7083, 0.5, 0.6667, 0.5, 0.6667, 0.5, 0.7083, 0.5, 0.6742, 0.3258, 0.654, 0.346, 0.654, 0.346, 0.6742, 0.3258, 0.75, 0.03451, 0.75, 0.06109, 0.75, 0.06109, 0.75, 0.03451, 0.6821, 0.3676, 0.6964, 0.3428, 0.6964, 0.3428, 0.6821, 0.3676, 0.75, 0.06109, 0.75, 0.08766, 0.75, 0.08766, 0.75, 0.06109, 0.7223, 0.3535, 0.7149, 0.3811, 0.7149, 0.3811, 0.7223, 0.3535, 0.75, 0.08766, 0.75, 0.1142, 0.75, 0.1142, 0.75, 0.08766, 0.8058, 0.4581, 0.8121, 0.4818, 0.8121, 0.4818, 0.8058, 0.4581, 0.6942, 0.04186, 0.6879, 0.01818, 0.6879, 0.01818, 0.6942, 0.04186, 0.625, 0.5, 0.5833, 0.5, 0.5833, 0.5, 0.625, 0.5, 0.7989, 0.4325, 0.8058, 0.4581, 0.8058, 0.4581, 0.7989, 0.4325, 0.7011, 0.06752, 0.6942, 0.04186, 0.6942, 0.04186, 0.7011, 0.06752, 0.792, 0.4068, 0.7989, 0.4325, 0.7989, 0.4325, 0.792, 0.4068, 0.708, 0.09319, 0.7011, 0.06752, 0.7011, 0.06752, 0.708, 0.09319, 0.7851, 0.3811, 0.792, 0.4068, 0.792, 0.4068, 0.7851, 0.3811, 0.7149, 0.1189, 0.708, 0.09319, 0.708, 0.09319, 0.7149, 0.1189])
me_cylinder.use_remesh_fix_poles = True
me_cylinder.use_remesh_preserve_attributes = False
me_cylinder.use_mirror_vertex_groups = False
me_cylinder.update()

# ---- objects
ob_referenceimage = bpy.data.objects.new('ReferenceImage', None)
ob_blade_lowpoly = bpy.data.objects.new('Blade_LowPoly', me_plane_001)
ob_blade_highpoly = bpy.data.objects.new('Blade_HighPoly', me_plane_002)
ob_rainguard_lowpoly = bpy.data.objects.new('RainGuard_LowPoly', me_cube)
ob_cylinder = bpy.data.objects.new('Cylinder', me_cylinder)

# ---- transforms, parenting, visibility, modifiers, constraints
ob_referenceimage.location = (0.01272, 11.01, 0.9115)
ob_referenceimage.rotation_euler = (1.571, 1.602, -0.0)
ob_referenceimage.empty_display_type = 'IMAGE'
ob_referenceimage.empty_display_size = 5.0
ob_referenceimage.lineart.crease_threshold = 0.0
ob_blade_lowpoly.location = (0.0, 0.0, 0.0)
ob_blade_lowpoly.rotation_euler = (1.571, -0.0, 0.0)
ob_blade_lowpoly.lineart.crease_threshold = 0.0
_m = ob_blade_lowpoly.modifiers.new('Mirror', 'MIRROR')
_m.use_axis = (False, False, True)
_m.use_clip = True
ob_blade_highpoly.location = (0.0, 0.0, 0.0)
ob_blade_highpoly.rotation_euler = (1.571, -0.0, 0.0)
ob_blade_highpoly.lineart.crease_threshold = 0.0
_m = ob_blade_highpoly.modifiers.new('Mirror', 'MIRROR')
_m.use_axis = (False, False, True)
_m.use_clip = True
_m = ob_blade_highpoly.modifiers.new('Bevel', 'BEVEL')
_m.width = 0.002
_m.width_pct = 0.002
_m.segments = 3
_m.limit_method = 'WEIGHT'
_m.use_clamp_overlap = False
_m.profile = 0.7037
_m = ob_blade_highpoly.modifiers.new('Subdivision', 'SUBSURF')
_m.uv_smooth = 'PRESERVE_CORNERS'
_m.levels = 2
_m.show_only_control_edges = False
ob_rainguard_lowpoly.location = (0.006393, -3.663e-06, -0.07875)
ob_rainguard_lowpoly.scale = (0.07787, 0.01686, 0.06582)
ob_rainguard_lowpoly.lineart.crease_threshold = 0.0
ob_cylinder.location = (-0.005381, 2.062e-08, -0.1534)
ob_cylinder.scale = (-0.2042, -0.2042, -0.01758)
ob_cylinder.lineart.crease_threshold = 0.0
_m = ob_cylinder.modifiers.new('Mirror', 'MIRROR')
_m.use_axis = (False, False, True)
_m.use_clip = True

# ---- collection membership
scene.collection.objects.link(ob_referenceimage)
col_katana.objects.link(ob_blade_lowpoly)
col_katana.objects.link(ob_blade_highpoly)
col_katana.objects.link(ob_rainguard_lowpoly)
col_katana.objects.link(ob_cylinder)

# ---- scene / render settings (as saved in the file)
scene.frame_start = 1; scene.frame_end = 250; scene.frame_set(28)
scene.render.engine = 'BLENDER_EEVEE_NEXT'
scene.cycles.use_denoising = False
scene.cycles.samples = 128
scene.cycles.sampling_pattern = 'TABULATED_SOBOL'
scene.cycles.use_adaptive_sampling = False
scene.cycles.use_light_tree = False
scene.view_settings.view_transform = 'Filmic'
bpy.context.view_layer.update()

# ---- added for rendering (the .blend has no active camera and no usable light): camera, sun
cam_auto = bpy.data.cameras.new('AutoCamera')
cam_auto.lens = 50.0
cam_auto.sensor_width = 36.0
cam_auto.clip_end = 1000.0
ob_auto_camera = bpy.data.objects.new('AutoCamera', cam_auto)
scene.collection.objects.link(ob_auto_camera)
ob_auto_camera.location = (3.28589, -3.94009, 4.20565)
ob_auto_camera.rotation_euler = (1.09748, -7.21219e-08, 0.694738)
scene.camera = ob_auto_camera
light_auto_sun = bpy.data.lights.new('AutoSun', 'SUN')
light_auto_sun.energy = 3.0
light_auto_sun.angle = 0.0523599
ob_auto_sun = bpy.data.objects.new('AutoSun', light_auto_sun)
scene.collection.objects.link(ob_auto_sun)
ob_auto_sun.rotation_euler = (0.872665, 0.174533, 0.523599)
bpy.context.view_layer.update()
